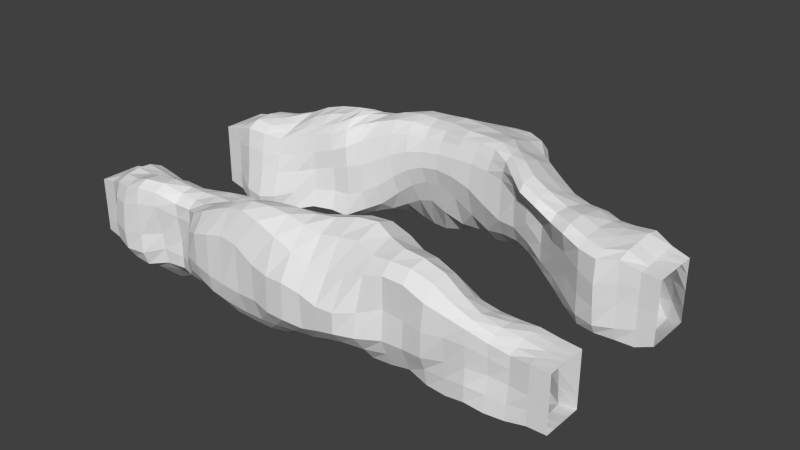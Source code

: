 # Source: MapChunks.blend  (saved by Blender 2.76.0; exported with 4.5.12 LTS)
import bpy
from mathutils import Matrix  # noqa: F401  (used for matrix-valued properties, if any)

bpy.ops.wm.read_factory_settings(use_empty=True)
scene = bpy.context.scene
scene.name = 'Scene'

# ---- collections
col_collection_1 = bpy.data.collections.new('Collection 1'); scene.collection.children.link(col_collection_1)
col_collection_1.hide_render = True
col_collection_1.hide_viewport = True
col_collection_2 = bpy.data.collections.new('Collection 2'); scene.collection.children.link(col_collection_2)
col_collection_2.hide_render = True
col_collection_2.hide_viewport = True
col_collection_3 = bpy.data.collections.new('Collection 3'); scene.collection.children.link(col_collection_3)
col_collection_3.hide_render = True
col_collection_3.hide_viewport = True
col_collection_4 = bpy.data.collections.new('Collection 4'); scene.collection.children.link(col_collection_4)

# ---- world
world_world = bpy.data.worlds.new('World'); scene.world = world_world
world_world.color = (0.05088, 0.05088, 0.05088)
world_world.use_sun_shadow = False
world_world.sun_shadow_jitter_overblur = 0.0
world_world.cycles.sampling_method = 'MANUAL'
world_world.cycles.sample_map_resolution = 256

# ---- meshes
me_cube = bpy.data.meshes.new('Cube')
me_cube.from_pydata([(3.2, 3.336, -8.52e-05), (-3.2, 1.822, 2.549e-07), (3.08, 2.533, -1.342), (-3.204, 2.576, 1.008), (3.2, 2.579, 1.0), (1.6, 2.579, 1.0), (0.02598, 2.597, 1.293), (-1.7, 2.528, 1.667), (-3.221, 2.589, -1.061), (-1.611, 2.601, -1.096), (-0.03139, 2.691, -1.316), (1.623, 2.592, -1.278), (3.2, 1.822, 0.0), (1.627, 1.792, 0.01452), (0.06758, 0.4348, -0.7612), (-1.896, 1.244, 0.164), (-3.254, 3.416, -0.02553), (-1.601, 3.35, -0.01626), (-0.0005378, 3.4, -0.01352), (1.6, 3.408, -0.01385), (3.2, -3.336, 0.0), (-3.2, -1.822, 9.968e-07), (3.2, -2.579, -1.0), (-3.242, -2.601, 1.135), (3.303, -2.559, 1.201), (1.607, -2.502, 1.272), (0.009834, -2.499, 1.743), (-1.643, -2.598, 1.461), (-3.215, -2.588, -1.051), (-1.592, -2.65, -1.245), (0.0006332, -2.587, -1.013), (1.601, -2.579, -1.049), (3.208, -1.794, 0.01253), (1.597, -1.707, -0.007359), (-0.01013, -1.795, 0.07069), (-1.599, -1.676, -0.037), (-3.2, -3.336, 0.0), (-1.6, -3.336, 0.0), (-1.603e-06, -3.337, -3.211e-05), (1.6, -3.336, -0.0004458), (0.01094, -0.3198, -0.0107), (0.7965, 0.1836, -0.008245), (-0.01321, 0.341, 0.8781), (-0.7649, 0.2275, -0.0006088), (-1.238, 0.9561, -0.02712), (0.0159, 1.205, 1.178), (1.069, 1.106, -0.08741), (0.02607, 1.189, -1.255), (-4.0, 1.831, 0.001152), (-4.0, 2.575, 0.984), (-4.0, 3.346, -0.007193), (-4.0, 2.576, -0.9873), (3.2, 3.147, 0.75), (-3.242, 3.202, -0.8146), (-3.202, 2.01, 0.7545), (3.221, 2.011, -0.7845), (-3.2, 3.147, 0.75), (-1.601, 3.146, 0.7548), (0.006856, 3.157, 0.8309), (1.6, 3.147, 0.75), (3.318, 3.169, -0.9535), (1.601, 3.192, -0.7862), (-0.002493, 3.21, -0.7847), (-1.605, 3.235, -0.8762), (3.2, 2.011, 0.75), (1.618, 1.991, 0.7715), (0.03159, 1.818, 1.19), (-1.777, 1.747, 1.297), (-3.201, 2.012, -0.7521), (-1.614, 1.985, -0.7668), (0.0347, 1.845, -1.269), (1.626, 1.979, -0.8713), (2.4, 2.579, 1.0), (0.8335, 2.559, 1.084), (-0.839, 2.6, 1.666), (-2.458, 2.533, 1.175), (-2.42, 2.614, -1.14), (-0.8388, 2.62, -1.209), (0.8519, 2.709, -1.449), (2.464, 2.568, -1.386), (2.4, 1.822, 0.0), (1.283, 1.475, -0.0173), (-1.568, 1.124, 0.1066), (-2.43, 1.714, 0.02802), (-2.408, 3.384, -0.02444), (-0.8, 3.336, -6.729e-06), (0.8005, 3.461, -0.02094), (2.4, 3.337, -0.0001642), (-4.0, -1.937, -5.613e-05), (-4.0, -2.579, 0.849), (-4.0, -3.221, -5.613e-05), (-4.0, -2.579, -0.8486), (3.215, -3.148, 0.7761), (4.0, -3.221, 0.849), (-3.203, -3.148, -0.7625), (4.0, -3.221, -0.8486), (4.0, -1.937, 0.849), (4.0, -1.937, -0.8486), (-3.213, -2.016, 0.7939), (3.2, -2.01, -0.7499), (-3.211, -3.156, 0.7887), (-1.604, -3.159, 0.7978), (-0.002223, -3.196, 0.8668), (1.6, -3.146, 0.7513), (3.2, -3.147, -0.75), (1.6, -3.177, -0.8048), (0.0005369, -3.164, -0.7774), (-1.598, -3.189, -0.9523), (3.268, -1.966, 0.8909), (1.596, -1.724, 1.25), (-0.004737, -1.809, 1.275), (-1.634, -1.946, 1.074), (-3.196, -2.024, -0.7385), (-1.584, -1.994, -0.7567), (-0.00829, -2.178, -0.6156), (1.602, -1.854, -0.8941), (2.466, -2.504, 1.339), (0.8019, -2.524, 1.335), (-0.8135, -2.575, 1.315), (-2.444, -2.577, 1.289), (-2.413, -2.648, -1.206), (-0.7933, -2.614, -1.207), (0.8015, -2.604, -1.087), (2.4, -2.578, -1.001), (2.413, -1.681, 0.05605), (0.8003, -1.804, -0.00433), (-0.801, -1.652, 0.01579), (-2.396, -1.805, -0.008821), (-2.4, -3.336, 0.0), (-0.8, -3.336, -0.0005354), (0.8008, -3.365, -0.02337), (2.4, -3.336, 0.0), (0.0001708, 0.009051, 0.5557), (0.07088, 0.01862, -0.5102), (0.593, -0.2156, -0.01489), (-0.5415, -0.1467, -0.0164), (0.6074, 0.2153, -0.7148), (-0.6863, 1.217, -0.8255), (0.5625, 0.3371, 0.6326), (-0.5563, 0.2751, 0.6872), (0.9554, 1.024, -1.284), (-0.5002, 0.4055, -0.5515), (0.7518, 1.158, 0.9773), (-0.7087, 1.164, 0.9047), (-0.9411, 0.6406, -0.01526), (0.01164, 0.7051, 1.07), (0.8494, 0.6968, -0.02289), (0.01343, 0.7361, -1.047), (-4.0, 1.831, -0.9873), (-4.0, 1.831, 0.984), (-4.0, 3.346, -0.9873), (-4.0, 3.346, 0.984), (-2.401, 3.146, 0.7517), (-0.7974, 3.154, 0.803), (0.8, 3.147, 0.7502), (2.4, 3.147, 0.75), (2.414, 3.157, -0.8488), (0.8021, 3.24, -0.802), (-0.8016, 3.148, -0.7592), (-2.424, 3.27, -0.954), (2.4, 2.011, 0.75), (1.01, 1.695, 1.156), (-0.899, 1.642, 1.465), (-2.452, 1.95, 0.8784), (-2.401, 2.008, -0.752), (-0.8478, 1.824, -0.9271), (1.009, 1.677, -1.365), (2.403, 2.009, -0.7831), (-4.0, -1.937, -0.8486), (-4.0, -1.937, 0.849), (-4.0, -3.221, -0.8486), (-4.0, -3.221, 0.849), (4.0, -2.579, -0.8486), (4.0, -3.221, -5.613e-05), (4.0, -2.579, 0.849), (4.0, -1.937, -5.613e-05), (-2.41, -3.158, 0.7944), (-0.8013, -3.182, 0.8034), (0.8006, -3.152, 0.7693), (2.402, -3.146, 0.7565), (2.4, -3.147, -0.75), (0.8032, -3.268, -0.9073), (-0.7963, -3.219, -0.9282), (-2.409, -3.166, -0.8799), (2.459, -1.786, 1.144), (0.7958, -1.843, 1.1), (-0.8431, -1.747, 1.106), (-2.422, -1.985, 0.9276), (-2.367, -2.092, -0.6617), (-0.7957, -1.931, -0.8546), (0.8027, -2.031, -0.735), (2.401, -1.976, -0.7588), (0.3945, 0.05666, 0.408), (-0.3759, 0.03399, 0.4405), (-0.3171, 0.1369, -0.3166), (0.45, -0.05599, -0.4896), (0.7656, 0.6315, -0.9534), (-0.6035, 0.748, -0.7333), (0.6128, 0.7276, 0.7865), (-0.6216, 0.7091, 0.7656), (4.0, 1.831, 0.001152), (4.0, 2.575, 0.984), (4.0, 3.346, -0.007193), (4.0, 2.576, -0.9873), (4.0, 1.831, -0.9873), (4.0, 1.831, 0.984), (4.0, 3.346, -0.9873), (4.0, 3.346, 0.984)], [], [(0, 87, 155, 52), (4, 201, 207, 52), (52, 207, 202, 0), (0, 60, 156, 87), (1, 83, 163, 54), (1, 54, 149, 48), (1, 48, 148, 68), (1, 68, 164, 83), (2, 55, 167, 79), (2, 79, 156, 60), (0, 202, 206, 60), (60, 206, 203, 2), (3, 54, 163, 75), (3, 75, 152, 56), (3, 56, 151, 49), (3, 49, 149, 54), (12, 200, 205, 64), (64, 205, 201, 4), (4, 52, 155, 72), (4, 72, 160, 64), (5, 65, 160, 72), (5, 72, 155, 59), (5, 59, 154, 73), (5, 73, 161, 65), (6, 66, 161, 73), (6, 73, 154, 58), (6, 58, 153, 74), (6, 74, 162, 66), (7, 67, 162, 74), (7, 74, 153, 57), (7, 57, 152, 75), (7, 75, 163, 67), (8, 68, 148, 51), (8, 51, 150, 53), (8, 53, 159, 76), (8, 76, 164, 68), (9, 69, 164, 76), (9, 76, 159, 63), (9, 63, 158, 77), (9, 77, 165, 69), (10, 70, 165, 77), (10, 77, 158, 62), (10, 62, 157, 78), (10, 78, 166, 70), (11, 71, 166, 78), (11, 78, 157, 61), (11, 61, 156, 79), (11, 79, 167, 71), (2, 203, 204, 55), (12, 64, 160, 80), (12, 80, 167, 55), (55, 204, 200, 12), (13, 80, 160, 65), (13, 65, 161, 81), (13, 81, 166, 71), (13, 71, 167, 80), (14, 141, 197, 147), (14, 147, 196, 136), (14, 136, 195, 133), (14, 133, 194, 141), (15, 82, 162, 67), (15, 67, 163, 83), (15, 83, 164, 69), (15, 69, 165, 82), (16, 50, 151, 56), (16, 56, 152, 84), (16, 84, 159, 53), (16, 53, 150, 50), (17, 84, 152, 57), (17, 57, 153, 85), (17, 85, 158, 63), (17, 63, 159, 84), (18, 85, 153, 58), (18, 58, 154, 86), (18, 86, 157, 62), (18, 62, 158, 85), (19, 86, 154, 59), (19, 59, 155, 87), (19, 87, 156, 61), (19, 61, 157, 86), (20, 92, 179, 131), (20, 131, 180, 104), (22, 172, 95, 104), (104, 95, 173, 20), (21, 98, 187, 127), (21, 127, 188, 112), (21, 112, 168, 88), (21, 88, 169, 98), (22, 123, 191, 99), (20, 173, 93, 92), (92, 93, 174, 24), (22, 104, 180, 123), (23, 119, 187, 98), (23, 98, 169, 89), (23, 89, 171, 100), (23, 100, 176, 119), (32, 175, 97, 99), (24, 108, 184, 116), (24, 116, 179, 92), (99, 97, 172, 22), (25, 116, 184, 109), (25, 109, 185, 117), (25, 117, 178, 103), (25, 103, 179, 116), (26, 117, 185, 110), (26, 110, 186, 118), (26, 118, 177, 102), (26, 102, 178, 117), (27, 118, 186, 111), (27, 111, 187, 119), (27, 119, 176, 101), (27, 101, 177, 118), (28, 91, 168, 112), (28, 112, 188, 120), (28, 120, 183, 94), (28, 94, 170, 91), (29, 120, 188, 113), (29, 113, 189, 121), (29, 121, 182, 107), (29, 107, 183, 120), (30, 121, 189, 114), (30, 114, 190, 122), (30, 122, 181, 106), (30, 106, 182, 121), (31, 122, 190, 115), (31, 115, 191, 123), (31, 123, 180, 105), (31, 105, 181, 122), (24, 174, 96, 108), (108, 96, 175, 32), (32, 99, 191, 124), (32, 124, 184, 108), (33, 109, 184, 124), (33, 124, 191, 115), (33, 115, 190, 125), (33, 125, 185, 109), (34, 110, 185, 125), (34, 125, 190, 114), (34, 114, 189, 126), (34, 126, 186, 110), (35, 111, 186, 126), (35, 126, 189, 113), (35, 113, 188, 127), (35, 127, 187, 111), (36, 100, 171, 90), (36, 90, 170, 94), (36, 94, 183, 128), (36, 128, 176, 100), (37, 101, 176, 128), (37, 128, 183, 107), (37, 107, 182, 129), (37, 129, 177, 101), (38, 102, 177, 129), (38, 129, 182, 106), (38, 106, 181, 130), (38, 130, 178, 102), (39, 103, 178, 130), (39, 130, 181, 105), (39, 105, 180, 131), (39, 131, 179, 103), (40, 134, 192, 132), (40, 132, 193, 135), (40, 135, 194, 133), (40, 133, 195, 134), (41, 136, 196, 146), (41, 146, 198, 138), (41, 138, 192, 134), (41, 134, 195, 136), (42, 138, 198, 145), (42, 145, 199, 139), (42, 139, 193, 132), (42, 132, 192, 138), (43, 139, 199, 144), (43, 144, 197, 141), (43, 141, 194, 135), (43, 135, 193, 139), (44, 143, 162, 82), (44, 82, 165, 137), (44, 137, 197, 144), (44, 144, 199, 143), (45, 142, 161, 66), (45, 66, 162, 143), (45, 143, 199, 145), (45, 145, 198, 142), (46, 140, 166, 81), (46, 81, 161, 142), (46, 142, 198, 146), (46, 146, 196, 140), (47, 137, 165, 70), (47, 70, 166, 140), (47, 140, 196, 147), (47, 147, 197, 137)])
me_cube.use_remesh_preserve_volume = False
me_cube.use_remesh_preserve_attributes = False
me_cube.use_mirror_vertex_groups = False
me_cube.update()
me_cube_002 = bpy.data.meshes.new('Cube.002')
me_cube_002.from_pydata([(-1.776, -3.388, -0.3982), (-2.663, -3.298, -0.3963), (-0.8905, -3.356, -0.4469), (0.0007286, -3.294, -0.4931), (1.778, -3.096, -0.3508), (0.8811, -3.138, -0.4331), (2.669, -3.084, -0.3138), (3.557, -3.187, -0.3864), (-1.779, -2.906, -0.9789), (-2.665, -2.893, -0.9091), (-0.8906, -2.927, -1.066), (0.004657, -2.948, -1.131), (1.779, -2.822, -0.8571), (0.8948, -2.917, -1.031), (2.668, -2.789, -0.745), (3.558, -2.862, -0.7989), (-1.775, -3.382, 0.4728), (-2.664, -3.311, 0.4647), (-0.005239, -2.949, 0.8744), (-0.8923, -3.311, 0.4353), (1.772, -3.107, 0.3456), (0.8847, -3.235, 0.4054), (2.675, -3.103, 0.3717), (3.557, -3.178, 0.42), (-1.781, -2.855, 0.8158), (-0.00541, -3.291, 0.4446), (-0.01929, -2.054, 0.4816), (-0.8977, -2.815, 0.7966), (1.773, -2.837, 0.7309), (0.8854, -2.942, 0.8236), (2.666, -2.866, 0.7849), (3.557, -2.879, 0.7959), (1.109, 0.4731, -0.9668), (-1.781, -1.916, 0.4568), (-0.9144, -1.958, 0.4914), (-2.667, -2.909, 0.8767), (1.779, -2.033, 0.3724), (0.8928, -2.06, 0.4413), (2.668, -2.012, 0.3769), (3.556, -1.956, 0.4314), (-1.78, -2.244, 0.9364), (-2.663, -2.267, 0.8173), (-0.9205, -2.279, 1.001), (-0.02377, -2.402, 0.9593), (1.778, -2.31, 0.7747), (0.893, -2.377, 0.862), (2.667, -2.301, 0.788), (3.557, -2.267, 0.8291), (-1.775, -2.041, -0.3309), (-2.67, -2.022, -0.3748), (-0.886, -2.011, -0.3755), (-0.003072, -2.056, -0.3835), (1.774, -1.976, -0.4279), (0.886, -2.024, -0.386), (2.664, -2.032, -0.4175), (3.558, -2.005, -0.4006), (-1.776, -2.339, -0.8615), (-2.666, -2.297, -0.8594), (-0.8875, -2.328, -0.9531), (0.002452, -2.344, -1.016), (1.775, -2.267, -0.9029), (0.8896, -2.344, -0.9633), (2.657, -2.271, -0.7368), (3.557, -2.272, -0.8188), (-2.669, -1.735, 0.4282), (1.886, 0.5545, -1.009), (-0.04297, 0.5391, -0.7657), (-1.178, 0.6086, -0.6535), (-3.465, 2.158, -0.994), (-1.809, 0.8903, -0.5224), (1.921, 0.2511, -0.4452), (1.007, -0.2212, -0.3364), (-1.255, -0.03017, -0.2559), (-0.04184, -0.2665, -0.3231), (-1.984, 0.4904, -0.2866), (-3.555, 1.67, -0.4611), (1.151, 2.77, -0.766), (2.292, 2.833, -0.8816), (0.001152, 2.845, -0.7753), (-1.151, 2.769, -0.7576), (-3.43, 2.931, -0.9551), (-2.295, 2.784, -0.8149), (2.293, 3.188, -0.3765), (1.153, 3.109, -0.2675), (-1.152, 3.113, -0.2614), (0.001745, 3.221, -0.3124), (-2.295, 3.111, -0.2983), (-3.43, 3.307, -0.4647), (1.143, 2.856, 0.8761), (2.286, 2.893, 0.9141), (-0.0001627, 2.929, 0.9682), (-1.145, 2.934, 0.9803), (-3.435, 2.895, 0.9409), (-2.294, 2.864, 0.915), (2.287, 3.248, 0.4282), (1.145, 3.19, 0.4016), (-1.147, 3.243, 0.4585), (0.0001924, 3.268, 0.4276), (-2.289, 3.199, 0.4224), (-3.429, 3.284, 0.4174), (1.055, 0.5446, 0.9283), (1.847, 0.5765, 1.035), (0.003129, 0.6007, 0.8712), (-0.9838, 0.762, 0.9383), (-3.461, 2.144, 1.087), (-1.725, 0.8764, 0.9373), (1.899, 0.3027, 0.5031), (0.9961, -0.1429, 0.4475), (-1.143, -0.000615, 0.4506), (0.004286, -0.1594, 0.3805), (-2.004, 0.4587, 0.5008), (-3.546, 1.669, 0.6056), (3.413, 2.226, -0.9446), (3.479, 1.761, -0.4349), (3.429, 2.952, -0.9803), (3.429, 3.337, -0.4907), (3.429, 2.961, 0.984), (3.429, 3.345, 0.489), (3.446, 2.185, 1.009), (3.512, 1.721, 0.5341), (-3.554, -3.173, -0.3983), (-3.555, -2.874, -0.8054), (-3.555, -3.216, 0.4263), (-3.555, -2.893, 0.8232), (-3.552, -1.996, 0.4212), (-3.556, -2.258, 0.8486), (-3.556, -1.947, -0.4231), (-3.556, -2.263, -0.8307), (-2.724, 1.12, -0.4572), (1.153, 1.811, 0.9874), (2.324, 2.01, -1.076), (-1.156, 1.839, -0.9548), (2.66, 1.146, 0.5412), (-0.0006313, 1.846, 1.041), (-2.644, 1.163, 0.5913), (1.196, 1.811, -1.099), (-2.34, 1.266, -0.7609), (2.327, 1.146, 1.083), (-1.11, 1.924, 1.056), (-2.286, 2.037, 1.062), (2.599, 1.203, -0.4461), (-0.0008386, 1.854, -0.8957), (2.296, 1.209, -1.062), (2.313, 1.978, 1.051), (-2.25, 1.305, 1.026), (-2.335, 1.967, -1.023), (2.857, 2.961, 0.984), (4.0, -2.9, -0.8486), (-3.107, -3.193, -0.3877), (0.4915, -0.2756, -0.3266), (-2.218, -3.402, -0.4049), (-1.334, -3.373, -0.3914), (-0.4469, -3.339, -0.5025), (0.4467, -3.236, -0.4798), (1.32, -3.092, -0.3987), (2.221, -3.026, -0.2804), (3.124, -3.085, -0.3286), (-3.108, -2.876, -0.8165), (-2.222, -2.909, -1.001), (-1.337, -2.903, -0.9566), (-0.4446, -2.951, -1.175), (0.4539, -2.946, -1.087), (1.336, -2.89, -0.9767), (2.221, -2.754, -0.7373), (3.13, -2.781, -0.6057), (-3.11, -3.212, 0.4276), (-2.218, -3.416, 0.5041), (-1.332, -3.348, 0.4415), (-0.453, -3.275, 0.4291), (0.4422, -3.308, 0.4602), (1.327, -3.161, 0.3496), (2.221, -3.065, 0.3518), (3.113, -3.201, 0.4154), (-3.108, -2.882, 0.79), (-2.221, -2.888, 0.8298), (-1.335, -2.82, 0.8077), (-0.4566, -2.828, 0.7968), (0.4451, -3.045, 0.9111), (1.326, -2.839, 0.7363), (2.22, -2.834, 0.725), (3.115, -2.887, 0.7802), (-3.109, -1.873, 0.4192), (-2.224, -1.839, 0.44), (-1.339, -1.918, 0.473), (-0.4903, -1.999, 0.5097), (0.4518, -2.109, 0.4534), (1.334, -2.011, 0.4291), (2.224, -2.056, 0.3157), (3.112, -1.971, 0.4381), (-3.108, -2.274, 0.7647), (-2.223, -2.242, 0.911), (-1.34, -2.231, 0.9866), (-0.5015, -2.328, 1.016), (0.454, -2.476, 0.903), (1.332, -2.279, 0.821), (2.224, -2.342, 0.7283), (3.113, -2.271, 0.8178), (-3.113, -1.956, -0.4162), (-2.221, -2.003, -0.3426), (-1.328, -2.037, -0.334), (-0.4443, -1.997, -0.4114), (0.4439, -2.08, -0.3675), (1.328, -2.001, -0.3932), (2.22, -1.951, -0.4627), (3.112, -2.034, -0.3707), (-3.111, -2.27, -0.8129), (-2.221, -2.337, -0.8668), (-1.331, -2.341, -0.857), (-0.4441, -2.324, -1.042), (0.449, -2.372, -0.9836), (1.33, -2.317, -0.9424), (2.219, -2.217, -0.8597), (3.113, -2.293, -0.7593), (-4.0, 1.831, -0.493), (-4.0, 1.831, 0.4926), (-4.0, 2.203, 0.984), (-4.0, 2.961, 0.984), (-4.0, 3.346, 0.4884), (-4.0, 3.346, -0.4972), (-4.0, 2.961, -0.9873), (-4.0, 2.204, -0.9873), (-2.667, -2.577, -0.9563), (-0.8924, -2.592, -1.14), (0.004204, -2.612, -1.227), (-1.781, -2.582, -1.04), (2.668, -2.014, 0.7582), (0.8968, -2.635, -1.14), (1.779, -2.598, -0.9642), (2.666, -2.556, -0.817), (3.556, -2.569, -0.8282), (2.641, -2.082, -0.644), (1.771, -1.978, -0.7883), (0.8915, -2.207, -0.6954), (-0.001417, -2.107, -0.7932), (-0.87, -2.173, -0.7046), (-1.772, -2.186, -0.6206), (-2.672, -2.127, -0.6739), (-3.556, -1.948, -0.8312), (2.668, -2.025, -0.005051), (1.778, -2.017, -0.01266), (0.8896, -1.995, 0.01454), (-0.0008898, -1.964, 0.01299), (-0.89, -1.95, 0.01312), (-1.777, -1.885, -0.003423), (-2.666, -1.882, -0.0101), (-3.553, -1.952, 0.002694), (1.78, -2.049, 0.7575), (0.8959, -2.124, 0.868), (-0.03769, -2.144, 0.9501), (-0.939, -1.975, 0.9575), (-1.779, -1.948, 0.8443), (-2.666, -1.935, 0.8529), (-3.555, -1.954, 0.8348), (2.667, -2.587, 0.8177), (1.776, -2.571, 0.7919), (0.8902, -2.63, 0.8561), (-0.009845, -2.66, 0.9685), (-0.9022, -2.592, 1.033), (-1.779, -2.57, 0.9885), (-2.667, -2.571, 0.8915), (-3.556, -2.579, 0.849), (2.67, -3.113, 0.7356), (1.765, -3.039, 0.6212), (0.8626, -3.213, 0.7431), (-0.001523, -3.249, 0.7941), (-0.8933, -3.101, 0.6718), (-1.784, -3.147, 0.6949), (-2.655, -3.2, 0.7717), (-3.554, -3.2, 0.8075), (2.67, -3.136, 0.03933), (1.777, -3.146, 0.04846), (0.8886, -3.216, 0.01911), (-0.003539, -3.304, 0.0487), (-0.8923, -3.45, 0.09831), (-1.775, -3.545, 0.1219), (-2.663, -3.386, 0.0693), (-3.555, -3.21, 0.003563), (2.669, -3.022, -0.6672), (1.778, -3.047, -0.7501), (0.8608, -3.046, -0.7923), (-0.008633, -3.178, -0.9586), (-0.8887, -3.262, -0.9922), (-1.778, -3.23, -0.9182), (-2.663, -3.209, -0.862), (-3.557, -3.118, -0.696), (2.826, 2.247, -0.9019), (1.711, 0.4509, -1.056), (0.49, 0.5261, -0.8187), (-0.5786, 0.5681, -0.684), (-1.617, 0.8123, -0.5248), (-2.93, 2.113, -1.001), (2.959, 1.691, -0.3768), (1.522, -0.1668, -0.3461), (-4.0, -1.937, -0.4243), (-4.0, -1.937, 0.4245), (-4.0, -2.258, 0.849), (-4.0, -2.9, 0.849), (-4.0, -3.221, 0.4245), (-4.0, -3.221, -0.4243), (-4.0, -2.9, -0.8486), (-4.0, -2.258, -0.8486), (-0.5753, -0.2524, -0.3132), (4.0, -1.937, -0.4243), (0.5756, 2.816, -0.7423), (-1.695, 0.1815, -0.1909), (-3.11, 1.508, -0.4389), (0.5729, 3.227, 0.4364), (4.0, -2.258, -0.8486), (4.0, -3.221, -0.4243), (4.0, -3.221, 0.4245), (2.858, 2.944, -0.9734), (1.726, 2.723, -0.7897), (-0.5733, 2.873, -0.8083), (4.0, -2.9, 0.849), (-1.729, 2.665, -0.7068), (-2.861, 2.902, -0.923), (2.858, 3.328, -0.4843), (1.729, 3.048, -0.2687), (0.5766, 3.17, -0.2663), (-0.5732, 3.272, -0.3585), (-1.731, 2.954, -0.1643), (-2.86, 3.267, -0.4322), (4.0, -1.937, 0.4245), (1.714, 2.825, 0.8442), (0.5716, 2.887, 0.908), (-0.5719, 2.97, 1.028), (-1.718, 2.898, 0.9322), (-2.87, 2.83, 0.8978), (2.857, 3.344, 0.4897), (1.717, 3.153, 0.3667), (4.0, -2.258, 0.849), (-0.5725, 3.309, 0.4188), (-1.721, 3.177, 0.4983), (-2.858, 3.222, 0.3465), (2.891, 2.167, 1.034), (1.735, 1.788, 1.068), (0.5713, 1.833, 0.9066), (-0.5726, 1.858, 1.176), (-1.648, 1.99, 0.9358), (-2.923, 2.085, 1.189), (3.024, 1.61, 0.5756), (1.503, -0.07666, 0.4994), (0.4897, -0.2092, 0.3955), (-0.4811, -0.1096, 0.3654), (-1.805, 0.1083, 0.5359), (-3.09, 1.508, 0.7184), (2.704, 1.076, 0.03554), (1.046, -0.327, 0.03139), (0.0005682, -0.4474, 0.003095), (-1.391, -0.2148, 0.06034), (-2.175, 0.3323, 0.03695), (-3.609, 1.596, 0.0805), (-2.584, 1.256, 1.101), (-0.8893, 0.2972, 0.8696), (0.008003, 0.1287, 0.7578), (0.9464, 0.04117, 0.8635), (1.893, 0.3635, 0.9756), (3.463, 1.795, 1.034), (-2.298, 2.547, 1.048), (-1.143, 2.621, 1.105), (0.0004828, 2.619, 1.098), (1.143, 2.573, 0.9818), (2.286, 2.574, 0.9831), (3.429, 2.575, 0.984), (-2.29, 3.181, 0.7823), (-1.147, 3.247, 0.856), (-0.0008083, 3.239, 0.8386), (1.143, 3.14, 0.7704), (2.286, 3.212, 0.845), (3.429, 3.346, 0.984), (-2.289, 3.218, 0.06252), (-1.146, 3.238, 0.06106), (0.001193, 3.297, 0.01656), (1.147, 3.241, 0.03275), (2.289, 3.285, 0.01135), (3.429, 3.344, -0.005937), (-2.302, 3.003, -0.6591), (-1.158, 2.988, -0.5839), (0.002297, 3.145, -0.6413), (1.158, 2.978, -0.5678), (2.298, 3.091, -0.7644), (3.429, 3.33, -0.9755), (-2.288, 2.564, -0.9707), (-1.144, 2.551, -0.9312), (6.557e-06, 2.544, -0.9093), (1.144, 2.561, -0.9642), (2.286, 2.576, -0.9988), (3.429, 2.575, -0.9851), (-2.619, 1.329, -0.6822), (-1.15, 0.01349, -0.5783), (-0.08427, -0.08471, -0.6482), (0.9679, -0.1154, -0.7041), (1.936, 0.2616, -0.9189), (3.398, 1.876, -0.904), (-3.5, 1.745, -1.002), (-3.43, 2.573, -0.9854), (-3.431, 3.29, -0.9248), (-3.429, 3.324, -0.004644), (-3.429, 3.245, 0.8395), (-3.441, 2.546, 1.042), (-3.482, 1.743, 1.131), (3.561, 1.646, 0.03418), (3.559, -3.155, -0.7752), (3.556, -3.218, 0.002373), (3.563, -3.124, 0.7274), (3.556, -2.579, 0.849), (3.56, -1.976, 0.7745), (3.558, -1.994, 0.01536), (3.56, -2.001, -0.7667), (-3.555, -2.579, -0.8501), (4.0, 1.831, -0.4931), (4.0, 1.831, 0.4926), (4.0, 2.203, 0.984), (4.0, 2.961, 0.984), (4.0, 3.346, 0.4884), (4.0, 3.346, -0.4972), (4.0, 2.961, -0.9873), (4.0, 2.204, -0.9873), (-0.4827, 0.6385, 0.9333), (-0.5724, 1.859, -0.8445), (2.613, 1.218, 1.047), (-2.682, 1.099, 0.08156), (-1.485, 0.8856, 0.9434), (-1.74, 1.818, -0.9734), (-1.863, 0.6888, -0.3819), (-1.796, 0.6138, 0.9676), (1.905, 0.2419, 0.03054), (1.621, 0.5263, 1.047), (1.822, 1.773, -1.25), (0.489, 0.5629, 0.8092), (0.5707, 1.849, -0.9468), (2.536, 1.302, -0.9246), (-2.341, 0.7255, -0.4608), (1.163, 1.048, 0.9931), (2.024, 0.9095, -1.102), (-1.17, 1.14, -0.9496), (2.296, 0.6821, 0.5068), (-0.001746, 1.073, 0.9846), (-2.203, 0.809, 0.4657), (1.26, 1.079, -1.169), (-2.065, 1.036, -0.7812), (2.028, 0.8398, 1.082), (-1.078, 1.227, 1.007), (-1.893, 1.13, 0.9009), (2.315, 0.6715, -0.5422), (-0.001684, 1.164, -0.8821), (2.355, 1.448, -1.145), (2.34, 1.381, 1.119), (-2.273, 1.528, 1.077), (-2.325, 1.457, -0.8605), (-4.0, 1.831, 0.00116), (-4.0, 2.575, 0.984), (-4.0, 3.346, -0.007193), (-4.0, 2.576, -0.9873), (-3.111, -2.578, -0.8512), (-2.224, -2.575, -1.061), (-1.338, -2.59, -1.018), (-0.4471, -2.595, -1.261), (0.4555, -2.628, -1.193), (1.338, -2.642, -1.086), (2.22, -2.553, -0.8421), (3.117, -2.55, -0.7235), (3.112, -2.061, -0.7155), (2.213, -1.923, -0.8133), (1.326, -2.066, -0.7132), (0.4429, -2.221, -0.7337), (-0.4383, -2.143, -0.7709), (-1.317, -2.19, -0.6353), (-2.225, -2.206, -0.5942), (-3.12, -2.084, -0.6779), (3.113, -2.006, 0.02984), (2.223, -2.022, -0.03879), (1.334, -2.012, 0.01347), (0.4458, -1.977, 0.01561), (-4.0, -1.937, -5.613e-05), (-4.0, -2.579, 0.849), (-4.0, -3.221, -5.613e-05), (-4.0, -2.579, -0.8486), (-0.4476, -1.95, 0.01037), (4.0, -3.221, 0.849), (-1.332, -1.951, 0.01587), (4.0, -3.221, -0.8486), (4.0, -1.937, 0.849), (4.0, -1.937, -0.8486), (-2.221, -1.836, -0.02273), (-3.11, -1.931, -0.0002559), (3.117, -1.987, 0.7561), (2.225, -2.089, 0.6701), (1.334, -2.009, 0.8448), (0.4577, -2.24, 0.8911), (-0.5331, -2.048, 1.009), (-1.344, -1.997, 0.8003), (-2.217, -1.965, 0.8171), (-3.107, -2.0, 0.7475), (3.112, -2.579, 0.8285), (2.222, -2.595, 0.7864), (1.33, -2.548, 0.7973), (0.4502, -2.711, 0.9149), (-0.4699, -2.608, 1.022), (-1.334, -2.576, 1.043), (-2.224, -2.563, 0.934), (-3.109, -2.579, 0.789), (3.121, -3.139, 0.7526), (2.222, -3.014, 0.6199), (1.307, -3.069, 0.6172), (0.4399, -3.378, 0.9073), (-0.4482, -3.106, 0.6681), (-1.335, -3.094, 0.6589), (-2.219, -3.204, 0.7312), (-3.103, -3.161, 0.7215), (3.111, -3.213, 0.005021), (2.222, -3.098, 0.07173), (1.333, -3.194, 0.02518), (0.4445, -3.237, 0.01304), (-0.4516, -3.371, 0.08436), (-1.333, -3.529, 0.1123), (-2.216, -3.561, 0.1316), (-3.108, -3.204, 0.007022), (3.141, -2.984, -0.5634), (2.221, -2.955, -0.6326), (1.326, -3.11, -0.8388), (0.4215, -3.097, -0.8347), (-0.4422, -3.306, -1.089), (-1.335, -3.217, -0.895), (-2.22, -3.244, -0.9415), (-3.099, -3.152, -0.7535), (3.122, 1.461, 0.06721), (1.519, -0.2034, 0.05825), (0.5725, -0.4506, 0.004539), (-0.5714, -0.4442, 0.00165), (-2.08, -0.04412, 0.0675), (-3.197, 1.391, 0.157), (-2.964, 1.654, 1.277), (-1.388, 0.3694, 1.01), (-4.0, 1.831, -0.9873), (-4.0, 1.831, 0.984), (-4.0, 3.346, -0.9873), (-4.0, 3.346, 0.984), (-0.3908, 0.2251, 0.7291), (0.4068, 0.03225, 0.7865), (1.486, 0.05009, 0.9405), (2.925, 1.759, 1.084), (-2.882, 2.516, 1.101), (-1.715, 2.578, 0.9949), (-0.5704, 2.664, 1.214), (0.5714, 2.573, 0.9813), (1.714, 2.574, 0.9823), (2.857, 2.575, 0.984), (-2.858, 3.143, 0.6951), (-1.722, 3.218, 0.8695), (-0.5734, 3.276, 0.8425), (0.5718, 3.202, 0.8347), (1.714, 3.077, 0.7061), (2.857, 3.346, 0.984), (-4.0, -1.937, -0.8486), (-4.0, -1.937, 0.849), (-4.0, -3.221, -0.8486), (-4.0, -3.221, 0.849), (4.0, -2.579, -0.8486), (4.0, -3.221, -5.613e-05), (4.0, -2.579, 0.849), (4.0, -1.937, -5.613e-05), (-2.857, 3.301, -0.002095), (-1.72, 3.135, 0.1271), (-0.5716, 3.342, -0.005007), (0.574, 3.253, 0.03813), (1.72, 3.228, 0.02738), (2.857, 3.342, -0.004682), (-2.862, 3.233, -0.8624), (-1.742, 2.773, -0.4558), (-0.5747, 3.202, -0.712), (0.5793, 3.088, -0.5707), (1.737, 2.868, -0.5649), (2.859, 3.314, -0.9638), (-2.86, 2.57, -0.9835), (-1.716, 2.557, -0.9579), (-0.5718, 2.544, -0.9046), (0.5718, 2.545, -0.9139), (1.715, 2.578, -1.015), (2.857, 2.574, -0.983), (-2.957, 1.71, -0.9335), (-1.524, 0.35, -0.2998), (-0.583, 0.009167, -0.5356), (0.4104, -0.1006, -0.6578), (1.526, -0.1301, -0.7505), (2.795, 1.921, -0.8208), (4.0, 1.831, 0.001152), (4.0, 2.575, 0.984), (4.0, 3.346, -0.007193), (4.0, 2.576, -0.9873), (4.0, 1.831, -0.9873), (4.0, 1.831, 0.984), (4.0, 3.346, -0.9873), (4.0, 3.346, 0.984), (-0.5747, 1.052, 1.137), (-0.573, 1.175, -0.7844), (2.3, 0.6769, 1.011), (-2.202, 0.7599, 0.006401), (-1.582, 1.402, 0.8767), (-1.761, 1.09, -1.151), (-2.424, 0.7939, -0.7372), (-2.204, 0.8581, 0.9251), (2.291, 0.6872, 0.002834), (1.755, 1.003, 1.154), (1.893, 1.021, -1.379), (0.5712, 1.094, 0.8318), (0.5696, 1.153, -0.9797), (2.251, 0.724, -0.964)], [], [(0, 151, 515, 274), (0, 274, 516, 150), (0, 150, 524, 282), (0, 282, 523, 151), (1, 150, 516, 275), (1, 275, 517, 148), (1, 148, 525, 283), (1, 283, 524, 150), (2, 152, 514, 273), (2, 273, 515, 151), (2, 151, 523, 281), (2, 281, 522, 152), (3, 153, 513, 272), (3, 272, 514, 152), (3, 152, 522, 280), (3, 280, 521, 153), (4, 155, 511, 270), (4, 270, 512, 154), (4, 154, 520, 278), (4, 278, 519, 155), (5, 154, 512, 271), (5, 271, 513, 153), (5, 153, 521, 279), (5, 279, 520, 154), (6, 156, 510, 269), (6, 269, 511, 155), (6, 155, 519, 277), (6, 277, 518, 156), (7, 308, 559, 403), (7, 403, 510, 156), (7, 156, 518, 402), (7, 402, 481, 308), (8, 159, 523, 282), (8, 282, 524, 158), (8, 158, 455, 224), (8, 224, 456, 159), (9, 158, 524, 283), (9, 283, 525, 157), (9, 157, 454, 221), (9, 221, 455, 158), (10, 160, 522, 281), (10, 281, 523, 159), (10, 159, 456, 222), (10, 222, 457, 160), (11, 161, 521, 280), (11, 280, 522, 160), (11, 160, 457, 223), (11, 223, 458, 161), (12, 163, 519, 278), (12, 278, 520, 162), (12, 162, 459, 227), (12, 227, 460, 163), (13, 162, 520, 279), (13, 279, 521, 161), (13, 161, 458, 226), (13, 226, 459, 162), (14, 164, 518, 277), (14, 277, 519, 163), (14, 163, 460, 228), (14, 228, 461, 164), (15, 147, 481, 402), (15, 402, 518, 164), (15, 164, 461, 229), (15, 229, 558, 147), (16, 167, 507, 266), (16, 266, 508, 166), (16, 166, 516, 274), (16, 274, 515, 167), (17, 166, 508, 267), (17, 267, 509, 165), (17, 165, 517, 275), (17, 275, 516, 166), (18, 177, 497, 256), (18, 256, 498, 176), (18, 176, 506, 264), (18, 264, 505, 177), (19, 168, 506, 265), (19, 265, 507, 167), (19, 167, 515, 273), (19, 273, 514, 168), (20, 171, 503, 262), (20, 262, 504, 170), (20, 170, 512, 270), (20, 270, 511, 171), (21, 170, 504, 263), (21, 263, 505, 169), (21, 169, 513, 271), (21, 271, 512, 170), (22, 172, 502, 261), (22, 261, 503, 171), (22, 171, 511, 269), (22, 269, 510, 172), (23, 309, 479, 404), (23, 404, 502, 172), (23, 172, 510, 403), (23, 403, 559, 309), (24, 175, 499, 258), (24, 258, 500, 174), (24, 174, 508, 266), (24, 266, 507, 175), (25, 169, 505, 264), (25, 264, 506, 168), (25, 168, 514, 272), (25, 272, 513, 169), (26, 185, 473, 241), (26, 241, 478, 184), (26, 184, 490, 248), (26, 248, 489, 185), (27, 176, 498, 257), (27, 257, 499, 175), (27, 175, 507, 265), (27, 265, 506, 176), (28, 179, 495, 254), (28, 254, 496, 178), (28, 178, 504, 262), (28, 262, 503, 179), (29, 178, 496, 255), (29, 255, 497, 177), (29, 177, 505, 263), (29, 263, 504, 178), (30, 180, 494, 253), (30, 253, 495, 179), (30, 179, 503, 261), (30, 261, 502, 180), (31, 313, 560, 405), (31, 405, 494, 180), (31, 180, 502, 404), (31, 404, 479, 313), (32, 287, 606, 439), (32, 439, 604, 286), (32, 286, 584, 391), (32, 391, 583, 287), (33, 183, 480, 243), (33, 243, 484, 182), (33, 182, 492, 250), (33, 250, 491, 183), (34, 184, 478, 242), (34, 242, 480, 183), (34, 183, 491, 249), (34, 249, 490, 184), (35, 174, 500, 259), (35, 259, 501, 173), (35, 173, 509, 267), (35, 267, 508, 174), (36, 187, 471, 239), (36, 239, 472, 186), (36, 186, 488, 246), (36, 246, 487, 187), (37, 186, 472, 240), (37, 240, 473, 185), (37, 185, 489, 247), (37, 247, 488, 186), (38, 188, 470, 238), (38, 238, 471, 187), (38, 187, 487, 225), (38, 225, 486, 188), (39, 322, 561, 407), (39, 407, 470, 188), (39, 188, 486, 406), (39, 406, 482, 322), (40, 191, 491, 250), (40, 250, 492, 190), (40, 190, 500, 258), (40, 258, 499, 191), (41, 190, 492, 251), (41, 251, 493, 189), (41, 189, 501, 259), (41, 259, 500, 190), (42, 192, 490, 249), (42, 249, 491, 191), (42, 191, 499, 257), (42, 257, 498, 192), (43, 193, 489, 248), (43, 248, 490, 192), (43, 192, 498, 256), (43, 256, 497, 193), (44, 195, 487, 246), (44, 246, 488, 194), (44, 194, 496, 254), (44, 254, 495, 195), (45, 194, 488, 247), (45, 247, 489, 193), (45, 193, 497, 255), (45, 255, 496, 194), (46, 196, 486, 225), (46, 225, 487, 195), (46, 195, 495, 253), (46, 253, 494, 196), (47, 330, 482, 406), (47, 406, 486, 196), (47, 196, 494, 405), (47, 405, 560, 330), (48, 199, 467, 235), (48, 235, 468, 198), (48, 198, 484, 243), (48, 243, 480, 199), (49, 198, 468, 236), (49, 236, 469, 197), (49, 197, 485, 244), (49, 244, 484, 198), (50, 200, 466, 234), (50, 234, 467, 199), (50, 199, 480, 242), (50, 242, 478, 200), (51, 201, 465, 233), (51, 233, 466, 200), (51, 200, 478, 241), (51, 241, 473, 201), (52, 203, 463, 231), (52, 231, 464, 202), (52, 202, 472, 239), (52, 239, 471, 203), (53, 202, 464, 232), (53, 232, 465, 201), (53, 201, 473, 240), (53, 240, 472, 202), (54, 204, 462, 230), (54, 230, 463, 203), (54, 203, 471, 238), (54, 238, 470, 204), (55, 302, 483, 408), (55, 408, 462, 204), (55, 204, 470, 407), (55, 407, 561, 302), (56, 207, 456, 224), (56, 224, 455, 206), (56, 206, 468, 235), (56, 235, 467, 207), (57, 206, 455, 221), (57, 221, 454, 205), (57, 205, 469, 236), (57, 236, 468, 206), (58, 208, 457, 222), (58, 222, 456, 207), (58, 207, 467, 234), (58, 234, 466, 208), (59, 209, 458, 223), (59, 223, 457, 208), (59, 208, 466, 233), (59, 233, 465, 209), (60, 211, 460, 227), (60, 227, 459, 210), (60, 210, 464, 231), (60, 231, 463, 211), (61, 210, 459, 226), (61, 226, 458, 209), (61, 209, 465, 232), (61, 232, 464, 210), (62, 212, 461, 228), (62, 228, 460, 211), (62, 211, 463, 230), (62, 230, 462, 212), (63, 307, 558, 229), (63, 229, 461, 212), (63, 212, 462, 408), (63, 408, 483, 307), (64, 182, 484, 244), (64, 244, 485, 181), (64, 181, 493, 251), (64, 251, 492, 182), (65, 286, 604, 434), (65, 434, 607, 392), (65, 392, 584, 286), (66, 288, 595, 445), (66, 445, 606, 287), (66, 287, 583, 390), (66, 390, 582, 288), (67, 289, 599, 435), (67, 435, 595, 288), (67, 288, 582, 389), (67, 389, 581, 289), (68, 220, 453, 395), (68, 395, 574, 290), (68, 290, 580, 394), (68, 394, 534, 220), (69, 424, 600, 440), (69, 440, 599, 289), (69, 289, 581, 424), (70, 292, 584, 392), (70, 392, 607, 444), (70, 444, 602, 426), (70, 426, 527, 292), (71, 149, 583, 391), (71, 391, 584, 292), (71, 292, 527, 347), (71, 347, 528, 149), (72, 304, 581, 389), (72, 389, 582, 301), (72, 301, 529, 349), (72, 349, 530, 304), (73, 301, 582, 390), (73, 390, 583, 149), (73, 149, 528, 348), (73, 348, 529, 301), (74, 432, 600, 424), (74, 424, 581, 304), (74, 304, 530, 350), (74, 350, 597, 432), (75, 213, 534, 394), (75, 394, 580, 305), (75, 305, 531, 351), (75, 351, 450, 213), (76, 303, 571, 379), (76, 379, 572, 311), (76, 311, 578, 385), (76, 385, 577, 303), (77, 311, 572, 380), (77, 380, 573, 310), (77, 310, 579, 386), (77, 386, 578, 311), (78, 312, 570, 378), (78, 378, 571, 303), (78, 303, 577, 384), (78, 384, 576, 312), (79, 314, 569, 377), (79, 377, 570, 312), (79, 312, 576, 383), (79, 383, 575, 314), (80, 219, 536, 396), (80, 396, 568, 315), (80, 315, 574, 395), (80, 395, 453, 219), (81, 315, 568, 376), (81, 376, 569, 314), (81, 314, 575, 382), (81, 382, 574, 315), (82, 317, 566, 374), (82, 374, 567, 316), (82, 316, 573, 380), (82, 380, 572, 317), (83, 318, 565, 373), (83, 373, 566, 317), (83, 317, 572, 379), (83, 379, 571, 318), (84, 320, 563, 371), (84, 371, 564, 319), (84, 319, 570, 377), (84, 377, 569, 320), (85, 319, 564, 372), (85, 372, 565, 318), (85, 318, 571, 378), (85, 378, 570, 319), (86, 321, 562, 370), (86, 370, 563, 320), (86, 320, 569, 376), (86, 376, 568, 321), (87, 218, 452, 397), (87, 397, 562, 321), (87, 321, 568, 396), (87, 396, 536, 218), (88, 324, 545, 361), (88, 361, 546, 323), (88, 323, 552, 367), (88, 367, 551, 324), (89, 323, 546, 362), (89, 362, 547, 146), (89, 146, 553, 368), (89, 368, 552, 323), (90, 325, 544, 360), (90, 360, 545, 324), (90, 324, 551, 366), (90, 366, 550, 325), (91, 326, 543, 359), (91, 359, 544, 325), (91, 325, 550, 365), (91, 365, 549, 326), (92, 216, 451, 399), (92, 399, 542, 327), (92, 327, 548, 398), (92, 398, 537, 216), (93, 327, 542, 358), (93, 358, 543, 326), (93, 326, 549, 364), (93, 364, 548, 327), (94, 329, 552, 368), (94, 368, 553, 328), (94, 328, 567, 374), (94, 374, 566, 329), (95, 306, 551, 367), (95, 367, 552, 329), (95, 329, 566, 373), (95, 373, 565, 306), (96, 332, 549, 365), (96, 365, 550, 331), (96, 331, 564, 371), (96, 371, 563, 332), (97, 331, 550, 366), (97, 366, 551, 306), (97, 306, 565, 372), (97, 372, 564, 331), (98, 333, 548, 364), (98, 364, 549, 332), (98, 332, 563, 370), (98, 370, 562, 333), (99, 217, 537, 398), (99, 398, 548, 333), (99, 333, 562, 397), (99, 397, 452, 217), (100, 429, 539, 355), (100, 355, 540, 427), (100, 427, 603, 433), (100, 433, 605, 429), (101, 427, 540, 356), (101, 356, 596, 441), (101, 441, 603, 427), (102, 418, 538, 354), (102, 354, 539, 429), (102, 429, 605, 437), (102, 437, 594, 418), (103, 422, 533, 353), (103, 353, 538, 418), (103, 418, 594, 442), (103, 442, 598, 422), (104, 215, 535, 400), (104, 400, 532, 339), (104, 339, 542, 399), (104, 399, 451, 215), (105, 443, 601, 425), (105, 425, 533, 422), (105, 422, 598, 443), (106, 341, 527, 426), (106, 426, 602, 436), (106, 436, 596, 356), (106, 356, 540, 341), (107, 342, 528, 347), (107, 347, 527, 341), (107, 341, 540, 355), (107, 355, 539, 342), (108, 344, 530, 349), (108, 349, 529, 343), (108, 343, 538, 353), (108, 353, 533, 344), (109, 343, 529, 348), (109, 348, 528, 342), (109, 342, 539, 354), (109, 354, 538, 343), (110, 438, 597, 350), (110, 350, 530, 344), (110, 344, 533, 425), (110, 425, 601, 438), (111, 214, 450, 351), (111, 351, 531, 345), (111, 345, 532, 400), (111, 400, 535, 214), (112, 285, 579, 387), (112, 387, 589, 417), (112, 417, 590, 393), (112, 393, 585, 285), (113, 291, 585, 393), (113, 393, 590, 410), (113, 410, 586, 401), (113, 401, 526, 291), (114, 310, 573, 381), (114, 381, 592, 416), (114, 416, 589, 387), (114, 387, 579, 310), (115, 316, 567, 375), (115, 375, 588, 415), (115, 415, 592, 381), (115, 381, 573, 316), (116, 146, 547, 363), (116, 363, 587, 413), (116, 413, 593, 369), (116, 369, 553, 146), (117, 328, 553, 369), (117, 369, 593, 414), (117, 414, 588, 375), (117, 375, 567, 328), (118, 334, 541, 357), (118, 357, 591, 412), (118, 412, 587, 363), (118, 363, 547, 334), (119, 340, 526, 401), (119, 401, 586, 411), (119, 411, 591, 357), (119, 357, 541, 340), (120, 148, 517, 276), (120, 276, 476, 298), (120, 298, 556, 284), (120, 284, 525, 148), (121, 157, 525, 284), (121, 284, 556, 299), (121, 299, 477, 409), (121, 409, 454, 157), (122, 165, 509, 268), (122, 268, 557, 297), (122, 297, 476, 276), (122, 276, 517, 165), (123, 173, 501, 260), (123, 260, 475, 296), (123, 296, 557, 268), (123, 268, 509, 173), (124, 181, 485, 245), (124, 245, 474, 294), (124, 294, 555, 252), (124, 252, 493, 181), (125, 189, 493, 252), (125, 252, 555, 295), (125, 295, 475, 260), (125, 260, 501, 189), (126, 197, 469, 237), (126, 237, 554, 293), (126, 293, 474, 245), (126, 245, 485, 197), (127, 205, 454, 409), (127, 409, 477, 300), (127, 300, 554, 237), (127, 237, 469, 205), (128, 305, 580, 388), (128, 388, 600, 432), (128, 432, 597, 421), (128, 421, 531, 305), (129, 336, 605, 433), (129, 433, 603, 335), (129, 335, 546, 361), (129, 361, 545, 336), (130, 428, 578, 386), (130, 386, 579, 285), (130, 285, 585, 446), (130, 446, 604, 428), (131, 423, 575, 383), (131, 383, 576, 419), (131, 419, 595, 435), (131, 435, 599, 423), (132, 436, 602, 346), (132, 346, 526, 340), (132, 340, 541, 420), (132, 420, 596, 436), (133, 337, 594, 437), (133, 437, 605, 336), (133, 336, 545, 360), (133, 360, 544, 337), (134, 345, 531, 421), (134, 421, 597, 438), (134, 438, 601, 352), (134, 352, 532, 345), (135, 430, 577, 385), (135, 385, 578, 428), (135, 428, 604, 439), (135, 439, 606, 430), (136, 388, 580, 449), (136, 449, 599, 440), (136, 440, 600, 388), (137, 441, 596, 420), (137, 420, 541, 447), (137, 447, 603, 441), (138, 338, 598, 442), (138, 442, 594, 337), (138, 337, 544, 359), (138, 359, 543, 338), (139, 358, 542, 339), (139, 339, 532, 448), (139, 448, 598, 338), (139, 338, 543, 358), (140, 444, 607, 431), (140, 431, 585, 291), (140, 291, 526, 346), (140, 346, 602, 444), (141, 419, 576, 384), (141, 384, 577, 430), (141, 430, 606, 445), (141, 445, 595, 419), (142, 434, 604, 446), (142, 446, 585, 431), (142, 431, 607, 434), (143, 447, 541, 334), (143, 334, 547, 362), (143, 362, 546, 335), (143, 335, 603, 447), (144, 448, 532, 352), (144, 352, 601, 443), (144, 443, 598, 448), (145, 290, 574, 382), (145, 382, 575, 423), (145, 423, 599, 449), (145, 449, 580, 290)])
me_cube_002.use_remesh_preserve_volume = False
me_cube_002.use_remesh_preserve_attributes = False
me_cube_002.use_mirror_vertex_groups = False
me_cube_002.update()
me_cube_006 = bpy.data.meshes.new('Cube.006')
me_cube_006.from_pydata([(3.2, 3.336, -8.52e-05), (-3.2, 1.822, 2.549e-07), (3.08, 2.533, -1.342), (-3.204, 2.576, 1.008), (3.2, 2.579, 1.0), (1.6, 2.579, 1.0), (0.02598, 2.597, 1.293), (-1.7, 2.528, 1.667), (-3.221, 2.589, -1.061), (-1.611, 2.601, -1.096), (-0.03139, 2.691, -1.316), (1.628, 2.58, -1.287), (3.2, 1.822, 0.0), (1.627, 1.786, 0.01398), (0.2145, 0.6902, 0.2062), (-1.811, 1.414, 0.08237), (-3.254, 3.416, -0.02553), (-1.601, 3.35, -0.01626), (-0.0005378, 3.4, -0.01352), (1.6, 3.408, -0.01385), (3.2, -3.336, 0.0), (-3.2, -1.822, 9.968e-07), (3.2, -2.579, -1.0), (-3.242, -2.601, 1.135), (3.303, -2.559, 1.201), (1.607, -2.502, 1.272), (0.01029, -2.493, 1.74), (-1.643, -2.598, 1.461), (-3.215, -2.588, -1.051), (-1.592, -2.65, -1.245), (0.0006332, -2.587, -1.013), (1.601, -2.579, -1.049), (3.208, -1.794, 0.01253), (1.65, -1.281, 0.1838), (0.0613, -1.004, 0.01179), (-1.569, -1.574, 0.02551), (-3.2, -3.336, 0.0), (-1.6, -3.336, 0.0), (-1.603e-06, -3.337, -3.211e-05), (1.6, -3.336, -0.0004458), (0.1254, 0.6783, 0.296), (0.3406, 0.7182, 0.3418), (0.07051, 0.8173, 0.4081), (-0.07654, 0.7169, 0.2373), (-1.089, 0.8875, 0.1205), (0.00877, 1.302, 0.9715), (1.06, 0.8663, 0.07295), (0.3635, 1.126, -0.3375), (-4.0, 1.831, 0.001152), (-4.0, 2.575, 0.984), (-4.0, 3.346, -0.007193), (-4.0, 2.576, -0.9873), (3.2, 3.147, 0.75), (-3.242, 3.202, -0.8146), (-3.202, 2.01, 0.7545), (3.221, 2.011, -0.7845), (-3.2, 3.147, 0.75), (-1.601, 3.146, 0.7548), (0.006856, 3.157, 0.8309), (1.6, 3.147, 0.75), (3.318, 3.169, -0.9535), (1.601, 3.192, -0.7862), (-0.002493, 3.21, -0.7847), (-1.605, 3.235, -0.8762), (3.2, 2.011, 0.75), (1.618, 1.991, 0.7715), (0.03189, 1.816, 1.194), (-1.777, 1.746, 1.297), (-3.201, 2.012, -0.7521), (-1.614, 1.985, -0.7662), (0.03385, 1.856, -1.232), (1.738, 1.713, -1.068), (2.4, 2.579, 1.0), (0.8335, 2.559, 1.084), (-0.839, 2.6, 1.666), (-2.458, 2.533, 1.175), (-2.42, 2.614, -1.14), (-0.8388, 2.62, -1.209), (0.8519, 2.709, -1.449), (2.464, 2.568, -1.386), (2.4, 1.822, 0.0), (1.298, 1.275, -0.07239), (-1.372, 1.168, 0.04447), (-2.431, 1.715, 0.0287), (-2.408, 3.384, -0.02444), (-0.8, 3.336, -6.729e-06), (0.8005, 3.461, -0.02094), (2.4, 3.337, -0.0001642), (-4.0, -1.937, -5.613e-05), (-4.0, -2.579, 0.849), (-4.0, -3.221, -5.613e-05), (-4.0, -2.579, -0.8486), (3.215, -3.148, 0.7761), (4.0, -3.221, 0.849), (-3.203, -3.148, -0.7625), (4.0, -3.221, -0.8486), (4.0, -1.937, 0.849), (4.0, -1.937, -0.8486), (-3.213, -2.016, 0.7939), (3.2, -2.01, -0.7499), (-3.211, -3.156, 0.7887), (-1.604, -3.159, 0.7978), (-0.002223, -3.196, 0.8668), (1.6, -3.146, 0.7513), (3.2, -3.147, -0.75), (1.6, -3.177, -0.8048), (0.0005369, -3.164, -0.7774), (-1.598, -3.189, -0.9523), (3.268, -1.966, 0.8909), (1.634, -1.543, 1.169), (0.1567, -0.8829, 0.8446), (-1.634, -1.946, 1.074), (-3.196, -2.024, -0.7385), (-1.584, -1.994, -0.7567), (-0.008503, -2.174, -0.6176), (1.602, -1.854, -0.8941), (2.466, -2.504, 1.339), (0.8019, -2.524, 1.335), (-0.8135, -2.575, 1.315), (-2.444, -2.577, 1.289), (-2.413, -2.648, -1.206), (-0.7933, -2.614, -1.207), (0.8015, -2.604, -1.087), (2.4, -2.578, -1.001), (2.413, -1.682, 0.05873), (0.8575, -1.309, 0.1023), (-0.7778, -0.9394, -0.1758), (-2.396, -1.805, -0.008821), (-2.4, -3.336, 0.0), (-0.8, -3.336, -0.0005354), (0.8008, -3.365, -0.02337), (2.4, -3.336, 0.0), (0.09803, 0.7175, 0.3447), (0.1614, 0.669, 0.2538), (0.2187, 0.6819, 0.3215), (0.03855, 0.6886, 0.2709), (0.3369, 0.6845, 0.2608), (-0.7531, 1.167, -0.08911), (0.2345, 0.7954, 0.4078), (-0.0594, 0.7648, 0.3311), (1.001, 0.968, -0.1338), (0.03849, 0.7121, 0.1973), (0.5586, 1.256, 0.6918), (-0.5446, 1.137, 0.6618), (-0.3644, 0.7678, 0.1661), (0.01968, 1.024, 0.5492), (0.5718, 0.7908, 0.3137), (0.2762, 0.8018, 0.06576), (-4.0, 1.831, -0.9873), (-4.0, 1.831, 0.984), (-4.0, 3.346, -0.9873), (-4.0, 3.346, 0.984), (-2.401, 3.146, 0.7517), (-0.7974, 3.154, 0.803), (0.8, 3.147, 0.7502), (2.4, 3.147, 0.75), (2.414, 3.157, -0.8488), (0.8021, 3.24, -0.802), (-0.8016, 3.148, -0.7592), (-2.424, 3.27, -0.954), (2.4, 2.011, 0.75), (1.007, 1.698, 1.148), (-0.899, 1.642, 1.465), (-2.452, 1.95, 0.8784), (-2.401, 2.008, -0.752), (-0.8455, 1.827, -0.916), (0.8844, 1.813, -0.952), (2.403, 2.008, -0.7839), (-4.0, -1.937, -0.8486), (-4.0, -1.937, 0.849), (-4.0, -3.221, -0.8486), (-4.0, -3.221, 0.849), (4.0, -2.579, -0.8486), (4.0, -3.221, -5.613e-05), (4.0, -2.579, 0.849), (4.0, -1.937, -5.613e-05), (-2.41, -3.158, 0.7944), (-0.8013, -3.182, 0.8034), (0.8006, -3.152, 0.7693), (2.402, -3.146, 0.7565), (2.4, -3.147, -0.75), (0.8032, -3.268, -0.9073), (-0.7963, -3.219, -0.9282), (-2.409, -3.166, -0.8799), (2.459, -1.786, 1.144), (0.8909, -1.287, 0.9097), (-0.8323, -1.717, 1.116), (-2.422, -1.985, 0.9276), (-2.367, -2.092, -0.6617), (-0.7957, -1.931, -0.8546), (0.7963, -1.981, -0.7172), (2.401, -1.976, -0.7588), (0.1818, 0.7166, 0.3606), (0.02417, 0.7101, 0.3138), (0.07892, 0.6822, 0.2395), (0.2368, 0.6655, 0.2788), (0.5456, 0.7528, 0.1714), (-0.1389, 0.8258, 0.09421), (0.3434, 0.9805, 0.4913), (-0.2624, 0.8864, 0.3821), (4.0, 1.831, 0.001152), (4.0, 2.575, 0.984), (4.0, 3.346, -0.007193), (4.0, 2.576, -0.9873), (4.0, 1.831, -0.9873), (4.0, 1.831, 0.984), (4.0, 3.346, -0.9873), (4.0, 3.346, 0.984)], [], [(0, 87, 155, 52), (4, 201, 207, 52), (52, 207, 202, 0), (0, 60, 156, 87), (1, 83, 163, 54), (1, 54, 149, 48), (1, 48, 148, 68), (1, 68, 164, 83), (2, 55, 167, 79), (2, 79, 156, 60), (0, 202, 206, 60), (60, 206, 203, 2), (3, 54, 163, 75), (3, 75, 152, 56), (3, 56, 151, 49), (3, 49, 149, 54), (12, 200, 205, 64), (64, 205, 201, 4), (4, 52, 155, 72), (4, 72, 160, 64), (5, 65, 160, 72), (5, 72, 155, 59), (5, 59, 154, 73), (5, 73, 161, 65), (6, 66, 161, 73), (6, 73, 154, 58), (6, 58, 153, 74), (6, 74, 162, 66), (7, 67, 162, 74), (7, 74, 153, 57), (7, 57, 152, 75), (7, 75, 163, 67), (8, 68, 148, 51), (8, 51, 150, 53), (8, 53, 159, 76), (8, 76, 164, 68), (9, 69, 164, 76), (9, 76, 159, 63), (9, 63, 158, 77), (9, 77, 165, 69), (10, 70, 165, 77), (10, 77, 158, 62), (10, 62, 157, 78), (10, 78, 166, 70), (11, 71, 166, 78), (11, 78, 157, 61), (11, 61, 156, 79), (11, 79, 167, 71), (2, 203, 204, 55), (12, 64, 160, 80), (12, 80, 167, 55), (55, 204, 200, 12), (13, 80, 160, 65), (13, 65, 161, 81), (13, 81, 166, 71), (13, 71, 167, 80), (14, 141, 197, 147), (14, 147, 196, 136), (14, 136, 195, 133), (14, 133, 194, 141), (15, 82, 162, 67), (15, 67, 163, 83), (15, 83, 164, 69), (15, 69, 165, 82), (16, 50, 151, 56), (16, 56, 152, 84), (16, 84, 159, 53), (16, 53, 150, 50), (17, 84, 152, 57), (17, 57, 153, 85), (17, 85, 158, 63), (17, 63, 159, 84), (18, 85, 153, 58), (18, 58, 154, 86), (18, 86, 157, 62), (18, 62, 158, 85), (19, 86, 154, 59), (19, 59, 155, 87), (19, 87, 156, 61), (19, 61, 157, 86), (20, 92, 179, 131), (20, 131, 180, 104), (22, 172, 95, 104), (104, 95, 173, 20), (21, 98, 187, 127), (21, 127, 188, 112), (21, 112, 168, 88), (21, 88, 169, 98), (22, 123, 191, 99), (20, 173, 93, 92), (92, 93, 174, 24), (22, 104, 180, 123), (23, 119, 187, 98), (23, 98, 169, 89), (23, 89, 171, 100), (23, 100, 176, 119), (32, 175, 97, 99), (24, 108, 184, 116), (24, 116, 179, 92), (99, 97, 172, 22), (25, 116, 184, 109), (25, 109, 185, 117), (25, 117, 178, 103), (25, 103, 179, 116), (26, 117, 185, 110), (26, 110, 186, 118), (26, 118, 177, 102), (26, 102, 178, 117), (27, 118, 186, 111), (27, 111, 187, 119), (27, 119, 176, 101), (27, 101, 177, 118), (28, 91, 168, 112), (28, 112, 188, 120), (28, 120, 183, 94), (28, 94, 170, 91), (29, 120, 188, 113), (29, 113, 189, 121), (29, 121, 182, 107), (29, 107, 183, 120), (30, 121, 189, 114), (30, 114, 190, 122), (30, 122, 181, 106), (30, 106, 182, 121), (31, 122, 190, 115), (31, 115, 191, 123), (31, 123, 180, 105), (31, 105, 181, 122), (24, 174, 96, 108), (108, 96, 175, 32), (32, 99, 191, 124), (32, 124, 184, 108), (33, 109, 184, 124), (33, 124, 191, 115), (33, 115, 190, 125), (33, 125, 185, 109), (34, 110, 185, 125), (34, 125, 190, 114), (34, 114, 189, 126), (34, 126, 186, 110), (35, 111, 186, 126), (35, 126, 189, 113), (35, 113, 188, 127), (35, 127, 187, 111), (36, 100, 171, 90), (36, 90, 170, 94), (36, 94, 183, 128), (36, 128, 176, 100), (37, 101, 176, 128), (37, 128, 183, 107), (37, 107, 182, 129), (37, 129, 177, 101), (38, 102, 177, 129), (38, 129, 182, 106), (38, 106, 181, 130), (38, 130, 178, 102), (39, 103, 178, 130), (39, 130, 181, 105), (39, 105, 180, 131), (39, 131, 179, 103), (40, 134, 192, 132), (40, 132, 193, 135), (40, 135, 194, 133), (40, 133, 195, 134), (41, 136, 196, 146), (41, 146, 198, 138), (41, 138, 192, 134), (41, 134, 195, 136), (42, 138, 198, 145), (42, 145, 199, 139), (42, 139, 193, 132), (42, 132, 192, 138), (43, 139, 199, 144), (43, 144, 197, 141), (43, 141, 194, 135), (43, 135, 193, 139), (44, 143, 162, 82), (44, 82, 165, 137), (44, 137, 197, 144), (44, 144, 199, 143), (45, 142, 161, 66), (45, 66, 162, 143), (45, 143, 199, 145), (45, 145, 198, 142), (46, 140, 166, 81), (46, 81, 161, 142), (46, 142, 198, 146), (46, 146, 196, 140), (47, 137, 165, 70), (47, 70, 166, 140), (47, 140, 196, 147), (47, 147, 197, 137)])
me_cube_006.use_remesh_preserve_volume = False
me_cube_006.use_remesh_preserve_attributes = False
me_cube_006.use_mirror_vertex_groups = False
me_cube_006.update()
me_cube_001 = bpy.data.meshes.new('Cube.001')
me_cube_001.from_pydata([(-0.3716, 4.786, 2.326), (1.059, 4.718, 2.208), (2.184, 3.914, 2.258), (3.3, 2.996, 2.111), (4.51, 2.882, 1.552), (5.688, 2.605, 1.407), (6.861, 2.615, 1.367), (-6.862, 3.524, 1.231), (-5.777, 4.004, 1.455), (-4.72, 4.403, 1.641), (-3.751, 5.086, 1.323), (-2.768, 6.059, 1.024), (-1.565, 6.31, 1.126), (-0.2095, 6.368, 1.462), (1.039, 6.252, 1.763), (2.163, 5.379, 1.581), (3.328, 4.522, 1.458), (4.549, 4.088, 1.187), (5.704, 3.751, 1.179), (6.877, 3.582, 1.329), (-6.92, 3.532, -0.02163), (-5.971, 4.139, -0.03922), (-4.692, 4.576, -0.1277), (-3.369, 5.571, -0.4443), (-2.242, 6.424, -0.6095), (-1.253, 6.525, -0.265), (-0.1888, 6.442, 0.1845), (0.9895, 6.393, 0.3899), (2.168, 5.925, 0.116), (3.385, 5.194, -0.1422), (4.565, 4.33, -0.06832), (5.745, 3.879, -0.2198), (6.898, 4.095, -0.1684), (-6.865, 3.47, -1.172), (-5.794, 3.656, -1.325), (-4.709, 4.424, -1.428), (-3.313, 5.311, -1.465), (-2.056, 5.92, -1.516), (-1.152, 5.995, -1.243), (-0.1909, 5.85, -0.9138), (0.9575, 5.768, -0.9727), (2.215, 5.098, -1.217), (3.34, 4.54, -1.083), (4.492, 4.054, -1.061), (5.718, 3.385, -1.188), (6.88, 3.843, -1.322), (-6.86, 2.435, -1.514), (-5.795, 2.581, -1.549), (-8.0, 1.831, 0.001152), (-8.0, 2.575, 0.9853), (-8.0, 3.346, -0.007193), (-8.0, 2.576, -0.9874), (-4.66, 3.098, -1.543), (-3.475, 3.959, -1.503), (-2.259, 4.445, -1.345), (-1.122, 4.262, -1.333), (-0.1784, 4.454, -1.307), (0.9077, 4.71, -1.161), (2.145, 4.172, -0.9855), (3.329, 3.685, -0.9151), (4.511, 3.052, -1.135), (5.725, 2.468, -1.411), (6.885, 2.651, -1.365), (-6.86, 1.588, -1.318), (-5.78, 1.715, -1.339), (-4.677, 2.354, -1.119), (-3.537, 2.648, -1.206), (-2.43, 3.21, -0.637), (-1.384, 3.424, 0.2409), (-0.3417, 3.481, 0.5058), (0.8475, 3.559, -0.1356), (2.12, 3.381, -0.2865), (3.32, 3.009, -0.3603), (4.541, 2.379, -0.7642), (5.727, 1.759, -1.161), (6.897, 1.766, -1.211), (-6.881, -2.581, -0.9978), (-5.572, -2.556, -1.931), (-4.48, -2.591, -1.47), (-3.574, -2.413, -1.878), (-2.401, -2.543, -1.967), (-1.132, -2.662, -1.38), (-0.01157, -2.633, -1.576), (1.143, -2.66, -1.26), (2.279, -2.456, -1.314), (3.416, -2.538, -1.195), (4.583, -2.639, -1.471), (5.727, -2.67, -1.198), (-8.0, -1.938, 0.0001823), (-8.0, -2.581, 0.8553), (-8.0, -3.221, -5.613e-05), (-8.0, -2.579, -0.8476), (6.887, -2.57, -1.343), (8.0, -3.221, 0.849), (6.902, -1.704, -1.337), (8.0, -3.221, -0.8486), (8.0, -1.937, 0.849), (8.0, -1.937, -0.8486), (5.732, -1.648, -1.257), (4.554, -1.547, -1.465), (3.365, -1.382, -1.463), (2.302, -1.46, -1.442), (1.252, -1.401, -1.643), (-0.04817, -1.372, -2.067), (-1.202, -1.445, -1.656), (-2.39, -1.51, -1.963), (-3.536, -1.593, -1.889), (-4.491, -1.815, -1.542), (-5.629, -1.58, -1.716), (-6.874, -1.879, -0.972), (6.87, -1.693, -0.08142), (5.72, -1.636, -0.07886), (4.581, -1.602, 0.03728), (3.43, -1.335, -0.008074), (2.329, -1.182, -0.02316), (1.158, -1.271, -0.1009), (-0.05962, -0.939, 0.09294), (-1.203, -0.9515, 0.1378), (-2.332, -1.171, 0.002428), (-3.459, -1.676, 0.02651), (-4.484, -1.601, -0.6489), (-5.697, -1.678, -0.1196), (-6.858, -1.951, 0.009423), (6.855, -1.928, 0.9711), (5.739, -1.979, 1.002), (4.618, -1.91, 1.326), (3.481, -1.673, 1.453), (2.372, -1.574, 1.903), (1.194, -1.797, 1.716), (-0.002836, -1.902, 1.258), (-1.153, -1.898, 1.109), (-2.311, -1.88, 1.14), (-3.437, -1.889, 1.259), (-4.575, -1.916, 0.9844), (-5.715, -1.939, 0.9644), (-6.857, -1.91, 1.182), (6.85, -2.599, 0.9742), (5.794, -2.854, 1.365), (4.737, -2.86, 2.064), (3.548, -2.911, 2.329), (2.357, -2.5, 2.501), (1.144, -2.741, 2.325), (-0.02795, -2.809, 2.236), (-1.232, -2.88, 2.109), (-2.353, -2.84, 1.606), (-3.445, -2.663, 1.469), (-4.573, -2.629, 1.402), (-5.721, -2.857, 1.524), (-8.0, 1.83, -0.9889), (-8.0, 1.831, 0.9843), (-8.0, 3.346, -0.9873), (-8.0, 3.347, 0.9848), (-6.859, -2.738, 1.395), (6.848, -3.156, 0.7958), (5.763, -3.444, 1.209), (4.708, -3.649, 1.587), (3.484, -3.687, 1.877), (2.305, -3.763, 1.475), (1.164, -3.786, 1.411), (-0.01943, -3.821, 1.814), (-1.276, -3.732, 2.13), (-2.395, -3.678, 1.792), (-3.486, -3.532, 1.264), (-4.576, -3.295, 1.113), (-5.733, -3.661, 1.388), (-6.878, -3.469, 1.19), (6.855, -3.16, -0.01155), (5.729, -3.338, 0.06878), (-8.0, -1.937, -0.8479), (-8.0, -1.936, 0.8495), (-8.0, -3.221, -0.8493), (-8.0, -3.222, 0.8506), (8.0, -2.579, -0.8489), (8.0, -3.221, -5.613e-05), (8.0, -2.579, 0.849), (8.0, -1.937, -5.613e-05), (4.614, -3.637, 0.02397), (3.421, -3.649, 0.00713), (2.277, -4.19, 0.004218), (1.194, -4.166, -0.2786), (0.02057, -4.258, -0.21), (-1.206, -4.099, -0.1844), (-2.367, -4.103, -0.05438), (-3.477, -3.877, 0.06347), (-4.545, -3.209, -0.1009), (-5.725, -3.737, -0.06461), (-6.916, -3.703, -0.04541), (6.861, -3.279, -0.9519), (5.716, -3.353, -0.9062), (4.581, -3.319, -0.9455), (3.424, -3.3, -0.8572), (2.248, -3.239, -0.7977), (1.112, -3.363, -1.076), (0.007468, -3.518, -1.177), (-1.148, -3.61, -1.238), (-2.315, -3.746, -0.9328), (-3.444, -3.556, -0.8483), (-4.537, -3.219, -0.986), (-5.694, -3.609, -1.091), (-6.902, -3.441, -1.001), (8.0, 1.831, 0.001152), (8.0, 2.575, 0.984), (8.0, 3.348, -0.007736), (8.001, 2.579, -1.003), (8.002, 1.83, -0.9986), (8.0, 1.831, 0.984), (8.0, 3.352, -0.9939), (8.0, 3.347, 0.9847), (-1.781, 4.905, 2.173), (-2.923, 4.731, 1.835), (-3.859, 3.947, 1.969), (-4.74, 3.391, 1.798), (-5.755, 2.949, 1.365), (-6.868, 2.681, 1.471), (6.86, 1.669, 1.235), (5.698, 1.572, 1.215), (4.5, 2.076, 1.379), (3.296, 2.34, 1.822), (2.228, 3.195, 2.14), (1.058, 3.555, 2.299), (-0.4073, 3.833, 2.195), (-1.725, 3.857, 2.149), (-2.875, 3.625, 1.936), (-3.726, 3.001, 1.626), (-4.682, 2.514, 1.362), (-5.754, 2.078, 1.063), (-6.867, 1.748, 1.245), (-6.863, 1.631, -0.04766), (-5.754, 1.855, -0.02687), (-4.665, 2.532, 0.1594), (-3.587, 2.835, 0.4292), (-2.621, 3.108, 0.8414), (-1.553, 3.324, 1.355), (-0.3833, 3.387, 1.579), (0.9101, 3.352, 1.636), (2.116, 3.19, 1.53), (3.289, 2.775, 0.6999), (4.517, 2.264, 0.1586), (5.717, 1.624, -0.1712), (6.865, 1.707, -0.09809), (-6.865, 3.174, 1.391), (6.893, 3.828, 0.8542), (5.722, 3.933, 0.5203), (3.35, 4.857, 0.6813), (2.172, 5.696, 1.031), (1.049, 6.563, 1.337), (-0.1829, 6.628, 0.8705), (-1.382, 6.603, 0.381), (-2.516, 6.439, 0.1264), (4.493, 2.372, 1.55), (-3.676, 5.62, 0.4335), (-5.847, 4.061, 0.8497), (-6.88, 3.506, 0.645), (6.86, 2.099, 1.348), (5.69, 1.963, 1.366), (3.292, 2.512, 2.038), (2.229, 3.463, 2.275), (1.069, 3.942, 2.37), (-0.4075, 4.212, 2.332), (-1.782, 4.319, 2.256), (-2.947, 4.155, 1.986), (-3.806, 3.397, 1.894), (-4.704, 2.888, 1.552), (-5.752, 2.473, 1.203), (-6.869, 2.147, 1.442), (6.862, 1.669, 0.5795), (5.705, 1.607, 0.5551), (4.509, 2.248, 0.7144), (3.28, 2.771, 1.294), (2.181, 3.154, 1.834), (1.021, 3.457, 2.018), (-0.3916, 3.583, 1.942), (-1.651, 3.523, 1.841), (-2.764, 3.278, 1.551), (-3.661, 2.867, 1.088), (-4.674, 2.479, 0.7691), (-5.753, 1.978, 0.5388), (-6.867, 1.681, 0.6054), (6.308, 1.462, -0.2927), (5.107, 1.979, 0.06085), (3.913, 2.615, 0.3073), (2.687, 3.006, 1.247), (1.527, 3.28, 1.602), (0.2606, 3.354, 1.631), (-0.98, 3.385, 1.493), (-2.099, 3.237, 1.129), (-3.112, 2.967, 0.5921), (-4.105, 2.756, 0.2963), (-5.207, 2.159, 0.05084), (-7.429, 1.801, -0.007292), (-6.307, 1.865, 1.161), (-5.211, 2.292, 1.204), (-4.16, 2.725, 1.493), (-3.366, 3.403, 1.782), (-2.324, 3.752, 2.098), (-1.09, 3.919, 2.123), (0.4036, 3.562, 2.269), (1.659, 3.474, 2.263), (2.765, 2.737, 2.001), (3.886, 2.223, 1.598), (5.096, 1.743, 1.374), (6.292, 1.463, 1.149), (7.429, 1.824, 1.019), (-6.309, 2.758, 1.441), (-5.241, 3.165, 1.639), (-4.247, 3.574, 1.855), (-3.448, 4.445, 1.861), (-2.375, 4.871, 2.002), (-1.105, 4.883, 2.212), (0.4115, 4.709, 2.305), (1.643, 4.465, 2.271), (2.751, 3.397, 2.245), (3.891, 2.866, 1.876), (5.104, 2.7, 1.576), (6.285, 2.546, 1.38), (7.43, 2.59, 1.036), (-6.31, 3.698, 1.294), (-5.242, 4.223, 1.579), (-4.216, 4.66, 1.561), (-0.6396, -0.8531, 0.05959), (-3.273, 5.579, 1.127), (-0.9113, 6.31, 1.288), (0.4425, 6.34, 1.714), (1.617, 6.015, 1.706), (2.747, 4.805, 1.661), (3.94, 4.229, 1.281), (8.0, -2.9, -0.8487), (5.138, 4.078, 1.153), (6.294, 3.541, 1.29), (-6.436, 3.776, -0.05962), (-5.358, 4.309, -0.03123), (-4.123, 5.222, -0.3317), (-2.781, 6.048, -0.5552), (-1.728, 6.578, -0.4931), (-0.7489, 6.442, -0.01412), (0.4021, 6.506, 0.32), (5.123, 2.716, -1.331), (2.829, 5.601, -0.1763), (3.953, 4.633, -0.03542), (5.174, 4.262, -0.1411), (6.307, 3.838, -0.2301), (7.453, 3.72, -0.02749), (-6.312, 3.504, -1.347), (-5.29, 3.993, -1.413), (-4.03, 4.873, -1.383), (-2.634, 5.673, -1.512), (-1.592, 5.998, -1.405), (-0.6944, 5.904, -1.039), (0.3632, 5.874, -0.9177), (1.58, 5.432, -1.062), (2.801, 4.786, -1.175), (3.903, 4.365, -1.075), (5.108, 3.687, -1.101), (6.293, 3.423, -1.221), (7.445, 3.665, -1.235), (-6.314, 2.473, -1.628), (-5.257, 2.771, -1.402), (-4.079, 3.588, -1.611), (-2.846, 4.284, -1.458), (-1.676, 4.402, -1.324), (-0.6326, 4.218, -1.332), (0.3307, 4.701, -1.188), (1.533, 4.461, -1.115), (2.746, 3.944, -0.9287), (3.908, 3.385, -0.9449), (2.816, -1.384, -1.444), (6.303, 2.447, -1.356), (7.453, 2.677, -1.306), (-6.307, 1.574, -1.386), (-5.25, 1.954, -1.259), (-4.06, 2.58, -1.138), (-2.977, 2.971, -0.924), (-1.901, 3.384, -0.1609), (-0.8703, 3.453, 0.5015), (0.2276, 3.506, 0.2573), (1.502, 3.494, -0.4189), (2.72, 3.235, -0.2562), (3.93, 2.695, -0.5644), (5.135, 2.039, -0.9706), (6.309, 1.682, -1.188), (7.465, 1.808, -1.224), (-6.918, -3.641, -0.6241), (-5.703, -3.767, -0.6649), (-4.528, -3.231, -0.6247), (-3.456, -3.797, -0.4151), (-2.344, -4.026, -0.5714), (-1.17, -3.867, -0.8782), (0.01168, -3.935, -0.7646), (1.124, -3.699, -0.7828), (2.26, -3.823, -0.4136), (3.424, -3.474, -0.4529), (4.587, -3.432, -0.422), (5.719, -3.362, -0.4191), (6.858, -3.232, -0.4762), (-6.893, -3.042, -0.9988), (-5.672, -3.282, -1.281), (-4.502, -2.932, -1.236), (-3.511, -3.163, -1.251), (-2.335, -3.344, -1.192), (-1.138, -3.229, -1.358), (0.003277, -3.134, -1.341), (1.121, -3.058, -1.19), (2.258, -2.864, -1.011), (3.424, -3.025, -0.9996), (4.589, -3.09, -1.193), (5.723, -3.088, -1.026), (6.871, -2.965, -1.131), (-6.899, -3.603, 0.7468), (-5.742, -3.755, 0.9148), (-4.57, -3.271, 0.6877), (-3.494, -3.768, 0.7847), (-2.426, -4.038, 1.154), (-1.261, -4.065, 1.251), (0.01625, -4.224, 0.8423), (1.2, -4.228, 0.7778), (2.291, -4.191, 0.614), (3.442, -3.622, 0.9099), (4.663, -3.695, 0.7821), (5.756, -3.42, 0.7342), (6.852, -3.154, 0.4094), (-6.87, -3.135, 1.322), (-5.728, -3.345, 1.574), (-4.575, -3.004, 1.338), (-3.467, -3.133, 1.391), (-2.388, -3.335, 1.828), (-1.264, -3.33, 2.247), (-0.03597, -3.279, 2.243), (1.135, -3.292, 2.053), (2.319, -3.211, 2.228), (-8.0, 1.831, -0.4932), (-8.0, 1.831, 0.4926), (-8.0, 2.203, 0.985), (-8.0, 2.961, 0.9852), (-8.0, 3.346, 0.4884), (-8.0, 3.346, -0.4972), (-8.0, 2.961, -0.9873), (-8.0, 2.203, -0.9885), (3.515, -3.418, 2.191), (4.562, 4.266, 0.5388), (5.785, -3.201, 1.356), (6.848, -2.89, 0.8789), (4.742, -3.34, 1.985), (1.177, -2.242, 2.211), (-6.303, 1.679, -0.06091), (-6.857, -1.918, 0.6998), (-5.712, -1.9, 0.4676), (-4.567, -1.903, 0.4664), (-3.446, -1.852, 0.7569), (-2.331, -1.562, 0.7491), (-1.192, -1.378, 0.7244), (-0.02871, -1.528, 0.7597), (1.17, -1.804, 0.9465), (2.38, -1.316, 1.153), (3.459, -1.48, 0.749), (4.59, -1.798, 0.7111), (5.725, -1.905, 0.4889), (6.857, -1.907, 0.522), (-6.857, -2.309, 1.362), (-5.715, -2.324, 1.223), (-4.573, -2.252, 1.235), (-3.436, -2.217, 1.425), (-2.31, -2.241, 1.225), (-1.174, -2.353, 1.568), (-0.01362, -2.333, 1.91), (-4.697, 4.489, 0.9485), (2.377, -1.976, 2.31), (3.529, -2.201, 2.002), (4.694, -2.382, 1.824), (5.774, -2.394, 1.195), (6.853, -2.262, 1.006), (-6.868, -1.92, -0.483), (-5.663, -1.487, -1.055), (-4.474, -1.594, -1.249), (-3.553, -1.454, -1.568), (-2.373, -1.271, -1.319), (-1.196, -1.112, -0.5724), (-0.04553, -1.152, -1.545), (1.259, -1.162, -1.167), (2.297, -1.179, -0.9778), (3.362, -1.194, -1.023), (4.558, -1.452, -0.9597), (5.731, -1.528, -0.7674), (6.903, -1.569, -0.857), (-6.877, -2.205, -1.006), (-5.583, -1.902, -2.045), (-4.479, -2.179, -1.609), (-3.56, -1.921, -1.997), (-2.401, -1.972, -2.083), (-1.179, -1.923, -1.659), (-0.04474, -1.866, -2.061), (1.219, -1.952, -1.593), (2.298, -1.96, -1.459), (3.373, -1.805, -1.508), (4.565, -2.024, -1.564), (5.733, -2.056, -1.339), (6.903, -2.112, -1.443), (-6.24, -2.578, -1.474), (-4.992, -2.517, -1.684), (-4.034, -2.56, -1.592), (-3.046, -2.364, -2.04), (-1.733, -2.689, -1.629), (-0.5837, -2.563, -1.555), (0.5726, -2.683, -1.398), (1.716, -2.528, -1.21), (2.841, -2.471, -1.311), (3.998, -2.597, -1.211), (5.156, -2.619, -1.449), (6.303, -2.655, -1.327), (7.441, -2.551, -0.9801), (6.321, -1.642, -1.397), (5.143, -1.692, -1.288), (3.949, -1.465, -1.462), (-8.0, -1.937, -0.4243), (-8.0, -1.938, 0.4248), (-8.0, -2.258, 0.8523), (-8.0, -2.902, 0.8542), (-8.0, -3.221, 0.4247), (-8.0, -3.221, -0.4245), (-8.0, -2.9, -0.8492), (-8.0, -2.258, -0.847), (1.791, -1.463, -1.536), (8.0, -1.937, -0.4243), (7.436, 3.441, 1.108), (-4.03, -1.693, -1.678), (0.626, -1.397, -1.813), (-0.6513, -1.41, -1.998), (5.187, -1.966, 1.094), (1.57, 6.249, 0.3277), (-2.178, 6.279, 0.9906), (8.0, -2.258, -0.8487), (8.0, -3.221, -0.4243), (8.0, -3.221, 0.4245), (-1.774, -1.51, -1.748), (-2.988, -1.504, -1.984), (-5.031, -1.784, -1.523), (8.0, -2.9, 0.849), (-6.275, -1.653, -1.459), (-7.422, -1.936, -0.838), (6.299, -1.617, -0.1055), (5.15, -1.528, -0.06391), (4.004, -1.542, 0.07631), (2.878, -1.19, -0.02963), (1.748, -1.343, -0.1219), (0.5479, -1.091, 0.04285), (8.0, -1.937, 0.4245), (-1.758, -1.098, 0.06871), (-2.908, -1.378, 0.1583), (-3.981, -1.626, -0.7864), (-5.087, -1.652, -0.2647), (-6.284, -1.871, -0.0274), (-7.428, -1.955, 0.002415), (6.289, -1.959, 0.9707), (8.0, -2.258, 0.849), (4.042, -1.831, 1.442), (2.92, -1.539, 1.608), (1.804, -1.672, 1.928), (0.5806, -1.902, 1.406), (-0.5792, -1.89, 1.213), (-1.73, -1.895, 1.017), (-2.88, -1.865, 1.315), (-3.999, -1.914, 1.081), (-5.143, -1.933, 0.9874), (-6.286, -1.932, 1.095), (-7.428, -1.913, 0.9548), (6.295, -2.724, 1.122), (5.304, -2.871, 1.674), (4.148, -2.908, 2.276), (2.928, -2.68, 2.344), (1.756, -2.591, 2.468), (0.5635, -2.82, 2.266), (-0.6382, -2.829, 2.195), (-1.803, -2.907, 1.881), (-2.895, -2.681, 1.49), (-3.999, -2.685, 1.434), (-5.145, -2.72, 1.514), (-6.292, -2.733, 1.359), (-7.429, -2.646, 1.1), (6.286, -3.26, 0.9469), (5.253, -3.56, 1.408), (4.109, -3.672, 1.859), (2.887, -3.711, 1.708), (1.731, -3.776, 1.328), (0.5882, -3.825, 1.596), (-0.6652, -3.8, 2.038), (-1.845, -3.695, 2.009), (-2.943, -3.651, 1.548), (-4.012, -3.267, 1.099), (-5.154, -3.516, 1.371), (-6.313, -3.605, 1.26), (-7.43, -3.283, 0.966), (6.286, -3.192, 0.02431), (5.179, -3.429, 0.05062), (4.024, -3.602, 0.001515), (2.831, -4.021, 0.02058), (1.736, -4.156, -0.1383), (0.6258, -4.301, -0.1884), (-0.5988, -4.115, -0.166), (-1.795, -4.124, -0.1166), (-2.931, -4.039, 0.03932), (-3.996, -3.361, -0.0118), (-5.152, -3.398, 0.007347), (-6.315, -3.886, -0.09654), (-7.436, -3.277, -0.01008), (6.289, -3.334, -0.9652), (5.15, -3.316, -1.004), (4.007, -3.28, -0.7605), (2.835, -3.307, -0.8964), (1.672, -3.319, -0.8725), (0.5652, -3.328, -1.116), (-0.5727, -3.6, -1.243), (-1.731, -3.699, -1.137), (-2.876, -3.635, -0.8351), (-4.005, -3.419, -0.917), (-5.122, -3.315, -0.9715), (-6.275, -3.607, -1.027), (-7.454, -3.27, -0.9363), (7.43, -3.221, -0.8592), (7.429, -3.221, -5.818e-05), (7.429, -3.222, 0.8519), (7.429, -2.583, 0.8849), (7.428, -1.931, 0.8943), (7.429, -1.931, -0.002331), (7.446, -1.864, -0.9857), (-7.439, -2.592, -0.904), (-7.429, 1.768, -1.075), (-7.429, 2.542, -1.088), (-7.429, 3.388, -0.9898), (-7.431, 3.352, -0.006976), (-7.429, 3.403, 1.069), (-7.431, 2.598, 1.163), (-7.431, 1.8, 1.077), (7.429, 1.831, -0.001627), (8.0, 1.831, -0.496), (8.0, 1.831, 0.4926), (8.0, 2.203, 0.984), (8.0, 2.961, 0.9841), (8.0, 3.347, 0.4892), (8.0, 3.352, -0.5012), (8.0, 2.967, -0.9981), (8.002, 2.203, -1.006), (-5.77, 3.572, 1.523), (-4.747, 4.006, 1.867), (-3.841, 4.562, 1.802), (-2.853, 5.343, 1.566), (-1.725, 5.649, 1.817), (-0.2852, 5.628, 1.957), (1.026, 5.678, 1.893), (2.146, 4.599, 1.929), (3.319, 3.737, 1.866), (4.536, 3.523, 1.398), (5.694, 3.294, 1.334), (6.873, 3.171, 1.41), (-6.902, 3.578, -0.5883), (-5.888, 3.924, -0.7952), (-4.7, 4.639, -0.8692), (-3.268, 5.509, -1.041), (-2.088, 6.27, -1.155), (-1.176, 6.354, -0.843), (-0.1998, 6.123, -0.4122), (0.9697, 6.107, -0.4535), (2.221, 5.62, -0.7282), (3.386, 4.977, -0.803), (4.529, 4.342, -0.6872), (5.743, 3.678, -0.8516), (6.89, 4.109, -0.9778), (-6.86, 2.984, -1.389), (-5.777, 3.142, -1.46), (-4.694, 3.831, -1.659), (-3.392, 4.821, -1.658), (-2.132, 5.381, -1.64), (-1.132, 5.34, -1.517), (-0.1784, 5.358, -1.271), (0.9342, 5.32, -1.18), (2.184, 4.68, -1.226), (3.339, 4.14, -1.11), (4.497, 3.579, -1.206), (5.718, 2.948, -1.355), (6.873, 3.362, -1.38), (-6.86, 1.521, -0.8278), (-5.772, 1.634, -0.8369), (-4.687, 2.478, -0.5431), (-3.518, 2.812, -0.4983), (-2.5, 3.065, 0.001267), (-1.466, 3.284, 0.7842), (-0.3714, 3.33, 1.088), (0.8332, 3.3, 0.8495), (2.129, 3.102, 0.2802), (3.311, 2.839, 0.06885), (4.541, 2.32, -0.3953), (5.728, 1.619, -0.807), (6.895, 1.69, -0.821), (-6.861, 1.933, -1.477), (-5.796, 2.049, -1.521), (-4.682, 2.607, -1.274), (-3.524, 3.042, -1.351), (-2.359, 3.635, -0.9498), (-1.285, 3.691, -0.3482), (-0.2763, 3.676, -0.439), (0.8821, 4.055, -0.8261), (2.128, 3.74, -0.7025), (3.323, 3.297, -0.6689), (4.528, 2.632, -0.9719), (5.727, 2.051, -1.341), (6.901, 2.129, -1.339), (6.309, 1.998, -1.32), (5.132, 2.288, -1.22), (3.917, 2.968, -0.7543), (2.729, 3.55, -0.6406), (1.519, 3.902, -0.8822), (0.2821, 3.873, -0.7484), (-0.7904, 3.666, -0.1982), (-1.811, 3.738, -0.6482), (-2.935, 3.403, -1.148), (-4.061, 2.878, -1.34), (-5.271, 2.263, -1.416), (-6.314, 1.918, -1.573), (-7.429, 2.132, -1.113), (6.313, 1.524, -0.8784), (5.13, 1.954, -0.5727), (3.935, 2.607, -0.2391), (2.71, 3.018, 0.275), (1.478, 3.209, 0.539), (0.2184, 3.317, 1.033), (-0.9283, 3.324, 1.008), (-1.989, 3.209, 0.4257), (-3.004, 2.91, -0.299), (-4.06, 2.758, -0.5198), (-5.245, 1.997, -0.675), (-6.304, 1.483, -0.9317), (-7.429, 1.777, -0.5449), (6.295, 2.974, -1.331), (5.112, 3.215, -1.31), (3.902, 3.914, -1.133), (2.783, 4.392, -1.167), (1.562, 5.022, -1.204), (0.3502, 5.418, -1.2), (7.429, 1.83, 0.5001), (7.429, 2.202, 1.026), (7.446, 3.556, 0.6592), (7.433, 3.023, 1.083), (7.456, 3.842, -0.777), (7.44, 3.199, -1.29), (7.458, 1.803, -0.7062), (7.47, 2.208, -1.311), (-7.426, -2.258, -0.8594), (-7.427, -1.939, -0.4282), (-7.428, -2.266, 1.052), (-7.428, -1.939, 0.4758), (-7.429, -2.984, 1.058), (-7.433, -3.281, 0.4898), (-7.451, -2.935, -0.9366), (-7.453, -3.297, -0.5094), (7.449, -2.189, -1.033), (6.319, -2.09, -1.484), (3.96, -1.888, -1.501), (5.145, -2.104, -1.455), (2.827, -1.842, -1.482), (1.77, -1.936, -1.525), (-0.6369, -1.82, -2.012), (0.6017, -1.971, -1.734), (-1.761, -2.015, -1.852), (-3.017, -1.87, -2.122), (-4.996, -2.127, -1.734), (-4.046, -2.047, -1.76), (-6.249, -1.983, -1.691), (7.434, -1.899, -0.471), (5.149, -1.501, -0.7386), (6.328, -1.454, -0.9682), (3.944, -1.388, -0.9861), (2.817, -1.104, -0.9703), (0.6473, -1.157, -1.303), (1.789, -1.226, -1.065), (-0.6418, -1.158, -1.074), (-1.774, -1.247, -0.9744), (-4.012, -1.551, -1.457), (-2.987, -1.334, -1.399), (-5.046, -1.609, -0.9705), (-6.293, -1.659, -0.8498), (6.293, -2.344, 1.081), (7.428, -2.256, 0.9047), (5.257, -2.401, 1.436), (4.122, -2.351, 2.038), (1.796, -2.094, 2.332), (2.94, -1.941, 2.083), (0.5745, -2.317, 2.039), (-0.6014, -2.343, 1.749), (-2.878, -2.2, 1.403), (-1.73, -2.326, 1.22), (-3.996, -2.267, 1.34), (-5.144, -2.291, 1.296), (7.429, -1.934, 0.4447), (-6.286, -2.308, 1.282), (6.289, -1.889, 0.4904), (5.154, -1.793, 0.4945), (2.921, -1.327, 0.8727), (4.025, -1.691, 0.8856), (1.8, -1.56, 1.235), (0.5587, -1.687, 0.7271), (-1.76, -1.446, 0.6492), (6.295, -3.057, -1.135), (-2.9, -1.702, 0.9114), (-4.0, -1.926, 0.5473), (-6.286, -1.929, 0.5751), (-5.14, -1.901, 0.472), (7.429, -2.904, 0.8633), (6.291, -3.01, 1.052), (4.128, -3.386, 2.188), (5.294, -3.288, 1.632), (2.913, -3.377, 2.126), (1.712, -3.227, 2.158), (-0.6623, -3.289, 2.28), (0.5642, -3.306, 2.146), (-1.834, -3.347, 2.083), (-2.929, -3.255, 1.588), (-5.149, -3.176, 1.553), (-4.006, -3.011, 1.304), (-6.307, -3.234, 1.386), (7.429, -3.221, 0.425), (5.237, -3.563, 0.8179), (6.288, -3.238, 0.548), (4.054, -3.598, 0.8141), (2.848, -3.949, 0.7321), (0.6206, -4.272, 0.8906), (1.75, -4.222, 0.611), (-0.6192, -4.126, 0.9303), (-1.859, -4.018, 1.286), (-3.999, -3.299, 0.698), (-2.972, -4.001, 0.9797), (-2.967, -3.197, -1.325), (-6.326, -3.79, 0.7549), (7.434, -2.894, -0.9043), (-0.6142, -1.412, 0.769), (5.159, -3.054, -1.237), (4.009, -3.029, -0.9432), (1.682, -2.948, -1.002), (2.837, -2.989, -1.073), (-0.5736, -3.191, -1.381), (-5.16, -3.569, 0.9465), (6.287, -3.282, -0.483), (-1.722, -3.294, -1.349), (-4.015, -3.094, -1.166), (-5.047, -2.945, -1.344), (7.429, -3.221, -0.4255), (-6.258, -3.252, -1.107), (5.155, -3.358, -0.4783), (0.568, -3.028, -1.288), (2.831, -3.633, -0.4863), (4.015, -3.443, -0.3789), (1.695, -3.809, -0.5539), (0.5829, -3.828, -0.7614), (-1.762, -3.976, -0.7317), (-0.5832, -3.881, -0.8547), (-2.9, -3.93, -0.446), (-4.002, -3.473, -0.4767), (-6.293, -3.846, -0.6618), (-5.139, -3.366, -0.4877), (-7.43, 1.809, 0.5238), (-6.305, 1.76, 0.5372), (-4.137, 2.696, 0.9106), (-5.209, 2.217, 0.617), (-3.248, 3.109, 1.317), (-2.232, 3.415, 1.737), (0.3492, 3.497, 2.021), (-1.044, 3.605, 1.866), (1.61, 3.37, 1.966), (2.725, 2.892, 1.621), (5.089, 1.898, 0.7579), (3.909, 2.64, 0.8707), (6.301, 1.404, 0.4154), (-7.432, 2.176, 1.147), (-5.216, 2.677, 1.419), (-6.308, 2.238, 1.343), (-4.199, 3.077, 1.698), (-3.466, 3.896, 1.962), (-1.123, 4.341, 2.25), (-2.392, 4.262, 2.166), (0.4078, 3.929, 2.38), (1.673, 3.83, 2.38), (3.875, 2.375, 1.826), (1.58, 5.85, -0.5458), (5.094, 2.096, 1.54), (6.291, 1.826, 1.295), (-6.367, 3.717, 0.6668), (-7.43, 3.37, 0.5203), (-5.287, 4.334, 0.9332), (-4.202, 5.006, 0.69), (-1.929, 6.569, 0.187), (-3.092, 6.099, 0.239), (-0.8037, 6.598, 0.624), (0.4454, 6.604, 1.181), (2.774, 5.152, 0.9081), (1.618, 6.39, 1.289), (3.946, 4.46, 0.6109), (5.165, 4.297, 0.4582), (-7.43, 3.03, 1.134), (6.302, 3.688, 0.7368), (-6.308, 3.298, 1.413), (-5.253, 3.789, 1.767), (-3.363, 4.996, 1.587), (-4.253, 4.22, 1.887), (-2.327, 5.589, 1.682), (-1.041, 5.613, 1.911), (1.604, 5.36, 1.905), (0.4184, 5.726, 1.948), (2.741, 4.038, 2.049), (3.93, 3.578, 1.588), (6.29, 3.108, 1.378), (5.123, 3.61, 1.379), (-7.43, 3.368, -0.4975), (-6.387, 3.736, -0.811), (-4.035, 5.153, -0.9854), (2.765, 2.989, 2.186), (-2.644, 5.952, -1.133), (-1.608, 6.399, -1.044), (0.3763, 6.192, -0.4039), (-0.719, 6.193, -0.5927), (2.846, 5.279, -0.8133), (-2.717, 5.18, -1.675), (5.144, 4.063, -0.6964), (3.936, 4.686, -0.7886), (6.31, 3.703, -0.9471), (-7.429, 2.979, -1.023), (-5.245, 3.362, -1.473), (-6.308, 3.04, -1.547), (-4.072, 4.343, -1.574), (-0.6507, 5.319, -1.433), (-5.333, 4.236, -0.7843), (-1.631, 5.367, -1.549)], [], [(927, 670, 55, 359), (926, 654, 35, 343), (925, 671, 56, 360), (924, 668, 53, 357), (923, 666, 47, 355), (922, 667, 52, 356), (921, 665, 46, 625), (920, 664, 45, 353), (919, 662, 43, 351), (918, 663, 44, 352), (917, 669, 54, 358), (916, 661, 42, 350), (915, 658, 39, 347), (914, 659, 40, 348), (913, 657, 38, 346), (912, 656, 37, 345), (911, 255, 3, 311), (910, 655, 36, 344), (909, 653, 34, 342), (908, 652, 33, 626), (907, 650, 18, 327), (906, 651, 19, 328), (905, 649, 17, 325), (904, 648, 16, 324), (903, 646, 14, 322), (902, 647, 15, 323), (901, 645, 13, 321), (900, 644, 12, 528), (899, 642, 10, 318), (898, 643, 11, 320), (897, 641, 9, 317), (896, 640, 8, 316), (895, 241, 32, 340), (894, 240, 7, 628), (893, 242, 31, 339), (892, 438, 30, 338), (891, 244, 28, 527), (890, 243, 29, 337), (889, 245, 27, 335), (888, 246, 26, 334), (887, 248, 24, 332), (886, 247, 25, 333), (885, 250, 23, 331), (884, 464, 22, 330), (883, 252, 20, 627), (882, 251, 21, 329), (881, 253, 6, 314), (880, 254, 5, 313), (879, 660, 41, 349), (878, 249, 4, 312), (877, 256, 2, 310), (876, 257, 1, 309), (875, 259, 208, 307), (874, 258, 0, 308), (873, 260, 209, 306), (872, 261, 210, 305), (871, 263, 212, 303), (870, 262, 211, 304), (869, 264, 213, 629), (868, 265, 214, 301), (867, 267, 216, 299), (866, 266, 215, 300), (865, 268, 217, 298), (864, 269, 218, 297), (863, 271, 220, 295), (862, 270, 219, 296), (861, 272, 221, 294), (860, 273, 222, 293), (859, 275, 224, 291), (858, 274, 223, 292), (857, 276, 225, 290), (856, 277, 226, 630), (855, 382, 198, 613), (854, 381, 199, 614), (853, 383, 197, 612), (852, 384, 196, 611), (851, 386, 194, 609), (850, 385, 195, 610), (849, 387, 193, 608), (848, 388, 192, 607), (847, 390, 190, 605), (846, 389, 191, 606), (845, 400, 82, 502), (844, 391, 189, 604), (843, 394, 76, 496), (842, 393, 187, 616), (841, 395, 77, 497), (840, 396, 78, 498), (839, 398, 80, 500), (838, 392, 188, 603), (837, 408, 185, 600), (836, 399, 81, 501), (835, 402, 84, 504), (834, 401, 83, 503), (833, 403, 85, 505), (832, 404, 86, 506), (831, 449, 130, 557), (830, 406, 92, 508), (829, 407, 186, 601), (828, 397, 79, 499), (827, 410, 183, 598), (826, 409, 184, 599), (825, 411, 182, 597), (824, 412, 181, 596), (823, 414, 179, 594), (822, 413, 180, 595), (821, 415, 178, 593), (820, 416, 177, 592), (819, 418, 167, 590), (818, 417, 176, 591), (817, 419, 166, 617), (816, 420, 165, 588), (815, 422, 163, 586), (814, 421, 164, 587), (813, 423, 162, 585), (812, 424, 161, 584), (811, 426, 159, 582), (810, 425, 160, 583), (809, 427, 158, 581), (808, 428, 157, 580), (807, 441, 155, 578), (806, 437, 156, 579), (805, 439, 154, 577), (804, 440, 153, 618), (803, 445, 134, 561), (802, 444, 135, 562), (801, 446, 133, 560), (800, 447, 132, 559), (799, 405, 87, 507), (798, 448, 131, 558), (797, 450, 129, 556), (796, 451, 128, 555), (795, 453, 126, 553), (794, 452, 127, 554), (793, 454, 125, 526), (792, 455, 124, 551), (791, 457, 152, 575), (790, 456, 123, 620), (789, 458, 147, 574), (788, 459, 146, 573), (787, 461, 144, 571), (786, 460, 145, 572), (785, 462, 143, 570), (784, 463, 142, 569), (783, 465, 140, 567), (782, 442, 141, 568), (781, 466, 139, 566), (780, 467, 138, 565), (779, 469, 136, 619), (778, 468, 137, 564), (777, 470, 122, 549), (776, 471, 121, 548), (775, 473, 119, 546), (774, 472, 120, 547), (773, 474, 118, 545), (772, 475, 117, 319), (771, 477, 115, 542), (770, 476, 116, 543), (769, 478, 114, 541), (768, 479, 113, 540), (767, 481, 111, 538), (766, 480, 112, 539), (765, 482, 110, 621), (764, 483, 109, 536), (763, 485, 107, 523), (762, 484, 108, 534), (761, 486, 106, 533), (760, 487, 105, 532), (759, 489, 103, 524), (758, 488, 104, 525), (757, 490, 102, 520), (756, 491, 101, 365), (755, 493, 99, 510), (754, 492, 100, 511), (753, 494, 98, 509), (752, 495, 94, 622), (751, 517, 170, 615), (750, 518, 91, 623), (749, 516, 90, 602), (748, 515, 171, 589), (747, 513, 169, 563), (746, 514, 89, 576), (745, 512, 88, 550), (744, 519, 168, 537), (743, 639, 204, 380), (742, 632, 200, 631), (741, 638, 203, 367), (740, 637, 206, 354), (739, 635, 207, 522), (738, 636, 202, 341), (737, 634, 201, 315), (736, 633, 205, 302), (735, 672, 57, 361), (734, 673, 58, 362), (733, 674, 59, 363), (732, 675, 60, 364), (731, 676, 61, 336), (730, 677, 62, 366), (729, 678, 227, 289), (728, 679, 228, 443), (727, 680, 229, 288), (726, 681, 230, 287), (725, 682, 231, 286), (724, 683, 232, 285), (723, 684, 233, 284), (722, 685, 234, 283), (721, 686, 235, 282), (720, 687, 236, 281), (719, 688, 237, 280), (718, 689, 238, 279), (717, 690, 239, 278), (716, 691, 63, 624), (715, 692, 64, 368), (714, 693, 65, 369), (713, 694, 66, 370), (712, 695, 67, 371), (711, 696, 68, 372), (710, 697, 69, 373), (709, 698, 70, 374), (708, 699, 71, 375), (707, 700, 72, 376), (706, 701, 73, 377), (705, 702, 74, 378), (704, 703, 75, 379), (702, 704, 379, 74), (61, 366, 704, 702), (366, 62, 703, 704), (701, 705, 378, 73), (60, 336, 705, 701), (336, 61, 702, 705), (700, 706, 377, 72), (59, 364, 706, 700), (364, 60, 701, 706), (699, 707, 376, 71), (58, 363, 707, 699), (363, 59, 700, 707), (698, 708, 375, 70), (57, 362, 708, 698), (362, 58, 699, 708), (697, 709, 374, 69), (56, 361, 709, 697), (361, 57, 698, 709), (696, 710, 373, 68), (55, 360, 710, 696), (360, 56, 697, 710), (695, 711, 372, 67), (54, 359, 711, 695), (359, 55, 696, 711), (694, 712, 371, 66), (53, 358, 712, 694), (358, 54, 695, 712), (693, 713, 370, 65), (52, 357, 713, 693), (357, 53, 694, 713), (692, 714, 369, 64), (47, 356, 714, 692), (356, 52, 693, 714), (691, 715, 368, 63), (46, 355, 715, 691), (355, 47, 692, 715), (436, 716, 624, 148), (51, 625, 716, 436), (625, 46, 691, 716), (689, 717, 278, 238), (74, 379, 717, 689), (379, 75, 690, 717), (688, 718, 279, 237), (73, 378, 718, 688), (378, 74, 689, 718), (687, 719, 280, 236), (72, 377, 719, 687), (377, 73, 688, 719), (686, 720, 281, 235), (71, 376, 720, 686), (376, 72, 687, 720), (685, 721, 282, 234), (70, 375, 721, 685), (375, 71, 686, 721), (684, 722, 283, 233), (69, 374, 722, 684), (374, 70, 685, 722), (683, 723, 284, 232), (68, 373, 723, 683), (373, 69, 684, 723), (682, 724, 285, 231), (67, 372, 724, 682), (372, 68, 683, 724), (681, 725, 286, 230), (66, 371, 725, 681), (371, 67, 682, 725), (680, 726, 287, 229), (65, 370, 726, 680), (370, 66, 681, 726), (679, 727, 288, 228), (64, 369, 727, 679), (369, 65, 680, 727), (678, 728, 443, 227), (63, 368, 728, 678), (368, 64, 679, 728), (429, 729, 289, 48), (148, 624, 729, 429), (624, 63, 678, 729), (676, 730, 366, 61), (44, 353, 730, 676), (353, 45, 677, 730), (675, 731, 336, 60), (43, 352, 731, 675), (352, 44, 676, 731), (674, 732, 364, 59), (42, 351, 732, 674), (351, 43, 675, 732), (673, 733, 363, 58), (41, 350, 733, 673), (350, 42, 674, 733), (672, 734, 362, 57), (40, 349, 734, 672), (349, 41, 673, 734), (671, 735, 361, 56), (39, 348, 735, 671), (348, 40, 672, 735), (265, 736, 302, 214), (239, 631, 736, 265), (631, 200, 633, 736), (253, 737, 315, 6), (214, 302, 737, 253), (302, 205, 634, 737), (241, 738, 341, 32), (19, 522, 738, 241), (522, 207, 636, 738), (651, 739, 522, 19), (6, 315, 739, 651), (315, 201, 635, 739), (664, 740, 354, 45), (32, 341, 740, 664), (341, 202, 637, 740), (677, 741, 367, 62), (45, 354, 741, 677), (354, 206, 638, 741), (690, 742, 631, 239), (75, 380, 742, 690), (380, 204, 632, 742), (703, 743, 380, 75), (62, 367, 743, 703), (367, 203, 639, 743), (483, 744, 537, 109), (76, 623, 744, 483), (623, 91, 519, 744), (470, 745, 550, 122), (109, 537, 745, 470), (537, 168, 512, 745), (457, 746, 576, 152), (135, 563, 746, 457), (563, 169, 514, 746), (444, 747, 563, 135), (122, 550, 747, 444), (550, 88, 513, 747), (420, 748, 589, 165), (152, 576, 748, 420), (576, 89, 515, 748), (407, 749, 602, 186), (165, 589, 749, 407), (589, 171, 516, 749), (394, 750, 623, 76), (199, 615, 750, 394), (615, 170, 518, 750), (381, 751, 615, 199), (186, 602, 751, 381), (602, 90, 517, 751), (529, 752, 622, 97), (172, 508, 752, 529), (508, 92, 495, 752), (495, 753, 509, 94), (92, 507, 753, 495), (507, 87, 494, 753), (493, 754, 511, 99), (86, 505, 754, 493), (505, 85, 492, 754), (494, 755, 510, 98), (87, 506, 755, 494), (506, 86, 493, 755), (492, 756, 365, 100), (85, 504, 756, 492), (504, 84, 491, 756), (491, 757, 520, 101), (84, 503, 757, 491), (503, 83, 490, 757), (489, 758, 525, 103), (82, 501, 758, 489), (501, 81, 488, 758), (490, 759, 524, 102), (83, 502, 759, 490), (502, 82, 489, 759), (488, 760, 532, 104), (81, 500, 760, 488), (500, 80, 487, 760), (487, 761, 533, 105), (80, 499, 761, 487), (499, 79, 486, 761), (485, 762, 534, 107), (78, 497, 762, 485), (497, 77, 484, 762), (486, 763, 523, 106), (79, 498, 763, 486), (498, 78, 485, 763), (484, 764, 536, 108), (77, 496, 764, 484), (496, 76, 483, 764), (521, 765, 621, 175), (97, 622, 765, 521), (622, 94, 482, 765), (481, 766, 539, 111), (98, 510, 766, 481), (510, 99, 480, 766), (482, 767, 538, 110), (94, 509, 767, 482), (509, 98, 481, 767), (480, 768, 540, 112), (99, 511, 768, 480), (511, 100, 479, 768), (479, 769, 541, 113), (100, 365, 769, 479), (365, 101, 478, 769), (477, 770, 543, 115), (102, 524, 770, 477), (524, 103, 476, 770), (478, 771, 542, 114), (101, 520, 771, 478), (520, 102, 477, 771), (476, 772, 319, 116), (103, 525, 772, 476), (525, 104, 475, 772), (475, 773, 545, 117), (104, 532, 773, 475), (532, 105, 474, 773), (473, 774, 547, 119), (106, 523, 774, 473), (523, 107, 472, 774), (474, 775, 546, 118), (105, 533, 775, 474), (533, 106, 473, 775), (472, 776, 548, 120), (107, 534, 776, 472), (534, 108, 471, 776), (471, 777, 549, 121), (108, 536, 777, 471), (536, 109, 470, 777), (469, 778, 564, 136), (123, 551, 778, 469), (551, 124, 468, 778), (552, 779, 619, 174), (96, 620, 779, 552), (620, 123, 469, 779), (468, 780, 565, 137), (124, 526, 780, 468), (526, 125, 467, 780), (467, 781, 566, 138), (125, 553, 781, 467), (553, 126, 466, 781), (465, 782, 568, 140), (127, 555, 782, 465), (555, 128, 442, 782), (466, 783, 567, 139), (126, 554, 783, 466), (554, 127, 465, 783), (442, 784, 569, 141), (128, 556, 784, 442), (556, 129, 463, 784), (463, 785, 570, 142), (129, 557, 785, 463), (557, 130, 462, 785), (461, 786, 572, 144), (131, 559, 786, 461), (559, 132, 460, 786), (462, 787, 571, 143), (130, 558, 787, 462), (558, 131, 461, 787), (460, 788, 573, 145), (132, 560, 788, 460), (560, 133, 459, 788), (459, 789, 574, 146), (133, 561, 789, 459), (561, 134, 458, 789), (544, 790, 620, 96), (175, 621, 790, 544), (621, 110, 456, 790), (458, 791, 575, 147), (134, 562, 791, 458), (562, 135, 457, 791), (456, 792, 551, 123), (110, 538, 792, 456), (538, 111, 455, 792), (455, 793, 526, 124), (111, 539, 793, 455), (539, 112, 454, 793), (453, 794, 554, 126), (113, 541, 794, 453), (541, 114, 452, 794), (454, 795, 553, 125), (112, 540, 795, 454), (540, 113, 453, 795), (452, 796, 555, 127), (114, 542, 796, 452), (542, 115, 451, 796), (451, 797, 556, 128), (115, 543, 797, 451), (543, 116, 450, 797), (449, 798, 558, 130), (117, 545, 798, 449), (545, 118, 448, 798), (406, 799, 507, 92), (187, 603, 799, 406), (603, 188, 405, 799), (448, 800, 559, 131), (118, 546, 800, 448), (546, 119, 447, 800), (447, 801, 560, 132), (119, 547, 801, 447), (547, 120, 446, 801), (445, 802, 562, 134), (121, 549, 802, 445), (549, 122, 444, 802), (446, 803, 561, 133), (120, 548, 803, 446), (548, 121, 445, 803), (535, 804, 618, 93), (174, 619, 804, 535), (619, 136, 440, 804), (440, 805, 577, 153), (136, 564, 805, 440), (564, 137, 439, 805), (441, 806, 579, 155), (138, 566, 806, 441), (566, 139, 437, 806), (439, 807, 578, 154), (137, 565, 807, 439), (565, 138, 441, 807), (437, 808, 580, 156), (139, 567, 808, 437), (567, 140, 428, 808), (428, 809, 581, 157), (140, 568, 809, 428), (568, 141, 427, 809), (426, 810, 583, 159), (142, 570, 810, 426), (570, 143, 425, 810), (427, 811, 582, 158), (141, 569, 811, 427), (569, 142, 426, 811), (425, 812, 584, 160), (143, 571, 812, 425), (571, 144, 424, 812), (424, 813, 585, 161), (144, 572, 813, 424), (572, 145, 423, 813), (422, 814, 587, 163), (146, 574, 814, 422), (574, 147, 421, 814), (423, 815, 586, 162), (145, 573, 815, 423), (573, 146, 422, 815), (421, 816, 588, 164), (147, 575, 816, 421), (575, 152, 420, 816), (531, 817, 617, 173), (93, 618, 817, 531), (618, 153, 419, 817), (418, 818, 591, 167), (154, 578, 818, 418), (578, 155, 417, 818), (419, 819, 590, 166), (153, 577, 819, 419), (577, 154, 418, 819), (417, 820, 592, 176), (155, 579, 820, 417), (579, 156, 416, 820), (416, 821, 593, 177), (156, 580, 821, 416), (580, 157, 415, 821), (414, 822, 595, 179), (158, 582, 822, 414), (582, 159, 413, 822), (415, 823, 594, 178), (157, 581, 823, 415), (581, 158, 414, 823), (413, 824, 596, 180), (159, 583, 824, 413), (583, 160, 412, 824), (412, 825, 597, 181), (160, 584, 825, 412), (584, 161, 411, 825), (410, 826, 599, 183), (162, 586, 826, 410), (586, 163, 409, 826), (411, 827, 598, 182), (161, 585, 827, 411), (585, 162, 410, 827), (398, 828, 499, 80), (195, 611, 828, 398), (611, 196, 397, 828), (408, 829, 601, 185), (164, 588, 829, 408), (588, 165, 407, 829), (326, 830, 508, 172), (95, 616, 830, 326), (616, 187, 406, 830), (450, 831, 557, 129), (116, 319, 831, 450), (319, 117, 449, 831), (405, 832, 506, 87), (188, 604, 832, 405), (604, 189, 404, 832), (404, 833, 505, 86), (189, 605, 833, 404), (605, 190, 403, 833), (402, 834, 503, 84), (191, 607, 834, 402), (607, 192, 401, 834), (403, 835, 504, 85), (190, 606, 835, 403), (606, 191, 402, 835), (400, 836, 501, 82), (193, 609, 836, 400), (609, 194, 399, 836), (409, 837, 600, 184), (163, 587, 837, 409), (587, 164, 408, 837), (393, 838, 603, 187), (166, 590, 838, 393), (590, 167, 392, 838), (399, 839, 500, 81), (194, 610, 839, 399), (610, 195, 398, 839), (397, 840, 498, 79), (196, 612, 840, 397), (612, 197, 396, 840), (396, 841, 497, 78), (197, 613, 841, 396), (613, 198, 395, 841), (530, 842, 616, 95), (173, 617, 842, 530), (617, 166, 393, 842), (395, 843, 496, 77), (198, 614, 843, 395), (614, 199, 394, 843), (392, 844, 604, 188), (167, 591, 844, 392), (591, 176, 391, 844), (401, 845, 502, 83), (192, 608, 845, 401), (608, 193, 400, 845), (390, 846, 606, 190), (177, 593, 846, 390), (593, 178, 389, 846), (391, 847, 605, 189), (176, 592, 847, 391), (592, 177, 390, 847), (389, 848, 607, 191), (178, 594, 848, 389), (594, 179, 388, 848), (388, 849, 608, 192), (179, 595, 849, 388), (595, 180, 387, 849), (386, 850, 610, 194), (181, 597, 850, 386), (597, 182, 385, 850), (387, 851, 609, 193), (180, 596, 851, 387), (596, 181, 386, 851), (385, 852, 611, 195), (182, 598, 852, 385), (598, 183, 384, 852), (384, 853, 612, 196), (183, 599, 853, 384), (599, 184, 383, 853), (382, 854, 614, 198), (185, 601, 854, 382), (601, 186, 381, 854), (383, 855, 613, 197), (184, 600, 855, 383), (600, 185, 382, 855), (430, 856, 630, 149), (48, 289, 856, 430), (289, 227, 277, 856), (277, 857, 290, 226), (227, 443, 857, 277), (443, 228, 276, 857), (275, 858, 292, 224), (229, 287, 858, 275), (287, 230, 274, 858), (276, 859, 291, 225), (228, 288, 859, 276), (288, 229, 275, 859), (274, 860, 293, 223), (230, 286, 860, 274), (286, 231, 273, 860), (273, 861, 294, 222), (231, 285, 861, 273), (285, 232, 272, 861), (271, 862, 296, 220), (233, 283, 862, 271), (283, 234, 270, 862), (272, 863, 295, 221), (232, 284, 863, 272), (284, 233, 271, 863), (270, 864, 297, 219), (234, 282, 864, 270), (282, 235, 269, 864), (269, 865, 298, 218), (235, 281, 865, 269), (281, 236, 268, 865), (267, 866, 300, 216), (237, 279, 866, 267), (279, 238, 266, 866), (268, 867, 299, 217), (236, 280, 867, 268), (280, 237, 267, 867), (266, 868, 301, 215), (238, 278, 868, 266), (278, 239, 265, 868), (431, 869, 629, 49), (149, 630, 869, 431), (630, 226, 264, 869), (263, 870, 304, 212), (225, 291, 870, 263), (291, 224, 262, 870), (264, 871, 303, 213), (226, 290, 871, 264), (290, 225, 263, 871), (262, 872, 305, 211), (224, 292, 872, 262), (292, 223, 261, 872), (261, 873, 306, 210), (223, 293, 873, 261), (293, 222, 260, 873), (259, 874, 308, 208), (221, 295, 874, 259), (295, 220, 258, 874), (260, 875, 307, 209), (222, 294, 875, 260), (294, 221, 259, 875), (258, 876, 309, 0), (220, 296, 876, 258), (296, 219, 257, 876), (257, 877, 310, 1), (219, 297, 877, 257), (297, 218, 256, 877), (255, 878, 312, 3), (217, 299, 878, 255), (299, 216, 249, 878), (659, 879, 349, 40), (27, 527, 879, 659), (527, 28, 660, 879), (249, 880, 313, 4), (216, 300, 880, 249), (300, 215, 254, 880), (254, 881, 314, 5), (215, 301, 881, 254), (301, 214, 253, 881), (252, 882, 329, 20), (7, 316, 882, 252), (316, 8, 251, 882), (433, 883, 627, 50), (151, 628, 883, 433), (628, 7, 252, 883), (251, 884, 330, 21), (8, 317, 884, 251), (317, 9, 464, 884), (464, 885, 331, 22), (9, 318, 885, 464), (318, 10, 250, 885), (248, 886, 333, 24), (11, 528, 886, 248), (528, 12, 247, 886), (250, 887, 332, 23), (10, 320, 887, 250), (320, 11, 248, 887), (247, 888, 334, 25), (12, 321, 888, 247), (321, 13, 246, 888), (246, 889, 335, 26), (13, 322, 889, 246), (322, 14, 245, 889), (244, 890, 337, 28), (15, 324, 890, 244), (324, 16, 243, 890), (245, 891, 527, 27), (14, 323, 891, 245), (323, 15, 244, 891), (243, 892, 338, 29), (16, 325, 892, 243), (325, 17, 438, 892), (438, 893, 339, 30), (17, 327, 893, 438), (327, 18, 242, 893), (432, 894, 628, 151), (49, 629, 894, 432), (629, 213, 240, 894), (242, 895, 340, 31), (18, 328, 895, 242), (328, 19, 241, 895), (240, 896, 316, 7), (213, 303, 896, 240), (303, 212, 640, 896), (640, 897, 317, 8), (212, 304, 897, 640), (304, 211, 641, 897), (642, 898, 320, 10), (210, 306, 898, 642), (306, 209, 643, 898), (641, 899, 318, 9), (211, 305, 899, 641), (305, 210, 642, 899), (643, 900, 528, 11), (209, 307, 900, 643), (307, 208, 644, 900), (644, 901, 321, 12), (208, 308, 901, 644), (308, 0, 645, 901), (646, 902, 323, 14), (1, 310, 902, 646), (310, 2, 647, 902), (645, 903, 322, 13), (0, 309, 903, 645), (309, 1, 646, 903), (647, 904, 324, 15), (2, 311, 904, 647), (311, 3, 648, 904), (648, 905, 325, 16), (3, 312, 905, 648), (312, 4, 649, 905), (650, 906, 328, 18), (5, 314, 906, 650), (314, 6, 651, 906), (649, 907, 327, 17), (4, 313, 907, 649), (313, 5, 650, 907), (434, 908, 626, 150), (50, 627, 908, 434), (627, 20, 652, 908), (652, 909, 342, 33), (20, 329, 909, 652), (329, 21, 653, 909), (654, 910, 344, 35), (22, 331, 910, 654), (331, 23, 655, 910), (256, 911, 311, 2), (218, 298, 911, 256), (298, 217, 255, 911), (655, 912, 345, 36), (23, 332, 912, 655), (332, 24, 656, 912), (656, 913, 346, 37), (24, 333, 913, 656), (333, 25, 657, 913), (658, 914, 348, 39), (26, 335, 914, 658), (335, 27, 659, 914), (657, 915, 347, 38), (25, 334, 915, 657), (334, 26, 658, 915), (660, 916, 350, 41), (28, 337, 916, 660), (337, 29, 661, 916), (668, 917, 358, 53), (36, 345, 917, 668), (345, 37, 669, 917), (662, 918, 352, 43), (30, 339, 918, 662), (339, 31, 663, 918), (661, 919, 351, 42), (29, 338, 919, 661), (338, 30, 662, 919), (663, 920, 353, 44), (31, 340, 920, 663), (340, 32, 664, 920), (435, 921, 625, 51), (150, 626, 921, 435), (626, 33, 665, 921), (666, 922, 356, 47), (34, 343, 922, 666), (343, 35, 667, 922), (665, 923, 355, 46), (33, 342, 923, 665), (342, 34, 666, 923), (667, 924, 357, 52), (35, 344, 924, 667), (344, 36, 668, 924), (670, 925, 360, 55), (38, 347, 925, 670), (347, 39, 671, 925), (653, 926, 343, 34), (21, 330, 926, 653), (330, 22, 654, 926), (669, 927, 359, 54), (37, 346, 927, 669), (346, 38, 670, 927)])
me_cube_001.use_remesh_preserve_volume = False
me_cube_001.use_remesh_preserve_attributes = False
me_cube_001.use_mirror_vertex_groups = False
me_cube_001.update()

# ---- objects
ob_chunk_1 = bpy.data.objects.new('Chunk_1', me_cube)
ob_chunk_2 = bpy.data.objects.new('Chunk_2', me_cube_002)
ob_chunk_3 = bpy.data.objects.new('Chunk_3', me_cube_006)
ob_chunk_4 = bpy.data.objects.new('Chunk_4', me_cube_001)

# ---- transforms, parenting, visibility, modifiers, constraints
ob_chunk_1.location = (0.0, 0.0, 0.0)
ob_chunk_1.lineart.crease_threshold = 0.0
ob_chunk_2.location = (0.0, 0.0, 0.0)
ob_chunk_2.lineart.crease_threshold = 0.0
ob_chunk_3.location = (0.0, 0.0, 0.0)
ob_chunk_3.lineart.crease_threshold = 0.0
ob_chunk_4.location = (0.0, 0.0, 0.0)
ob_chunk_4.lineart.crease_threshold = 0.0

# ---- collection membership
col_collection_1.objects.link(ob_chunk_1)
col_collection_2.objects.link(ob_chunk_2)
col_collection_3.objects.link(ob_chunk_3)
col_collection_4.objects.link(ob_chunk_4)

# ---- scene / render settings (as saved in the file)
scene.frame_start = 1; scene.frame_end = 250; scene.frame_set(1)
scene.render.engine = 'BLENDER_EEVEE_NEXT'
scene.render.resolution_percentage = 50
scene.render.dither_intensity = 0.0
scene.cycles.use_denoising = False
scene.cycles.samples = 10
scene.cycles.sampling_pattern = 'TABULATED_SOBOL'
scene.cycles.light_sampling_threshold = 0.0
scene.cycles.use_adaptive_sampling = False
scene.cycles.use_light_tree = False
scene.cycles.blur_glossy = 0.0
scene.cycles.pixel_filter_type = 'GAUSSIAN'
scene.cycles.sample_clamp_indirect = 0.0
scene.view_settings.view_transform = 'Standard'
bpy.context.view_layer.update()

# ---- added for rendering (the .blend has no active camera and no usable light): camera, sun
cam_auto = bpy.data.cameras.new('AutoCamera')
cam_auto.lens = 50.0
cam_auto.sensor_width = 36.0
cam_auto.clip_end = 1000.0
ob_auto_camera = bpy.data.objects.new('AutoCamera', cam_auto)
scene.collection.objects.link(ob_auto_camera)
ob_auto_camera.location = (18.4336, -20.9557, 14.9353)
ob_auto_camera.rotation_euler = (1.09748, -7.21219e-08, 0.694738)
scene.camera = ob_auto_camera
light_auto_sun = bpy.data.lights.new('AutoSun', 'SUN')
light_auto_sun.energy = 3.0
light_auto_sun.angle = 0.0523599
ob_auto_sun = bpy.data.objects.new('AutoSun', light_auto_sun)
scene.collection.objects.link(ob_auto_sun)
ob_auto_sun.rotation_euler = (0.872665, 0.174533, 0.523599)
bpy.context.view_layer.update()

